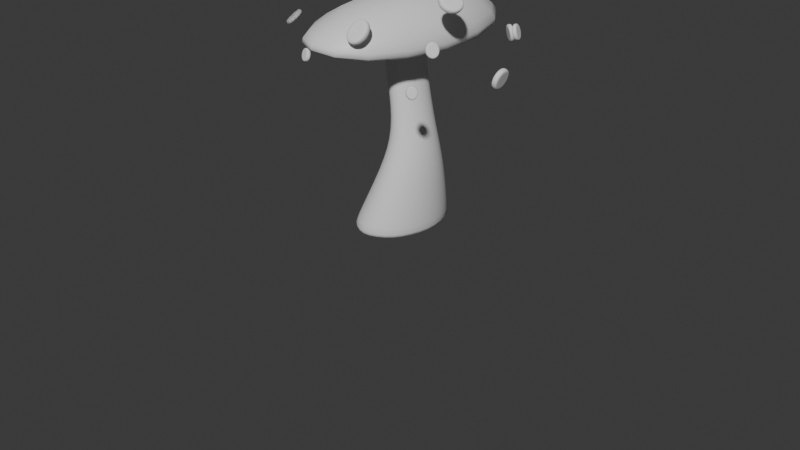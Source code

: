 # Source: MushroomBottle.blend  (saved by Blender 4.4.30; exported with 4.5.12 LTS)
import bpy
from mathutils import Matrix  # noqa: F401  (used for matrix-valued properties, if any)

bpy.ops.wm.read_factory_settings(use_empty=True)
scene = bpy.context.scene
scene.name = 'Scene'

# ---- collections
col_collection = bpy.data.collections.new('Collection'); scene.collection.children.link(col_collection)

# ---- materials (node trees are filled in below, after node groups)
mat_material = bpy.data.materials.new('Material')
mat_material.alpha_threshold = 0.0
mat_material.roughness = 0.5
mat_material.line_color = (0.0, 0.0, 0.0, 1.0)

# ---- material node trees
mat_material.use_nodes = True; mat_material.node_tree.nodes.clear()
_N = mat_material.node_tree.nodes; _L = mat_material.node_tree.links
n0 = _N.new('ShaderNodeOutputMaterial'); n0.name = 'Material Output'; n0.location = (300, 300)
n1 = _N.new('ShaderNodeBsdfPrincipled'); n1.name = 'Principled BSDF'; n1.location = (10, 300)
n1.inputs[3].default_value = 1.45
_L.new(n1.outputs[0], n0.inputs[0])
n0.is_active_output = True

# ---- world
world_world = bpy.data.worlds.new('World'); scene.world = world_world
world_world.use_nodes = True; world_world.node_tree.nodes.clear()
_N = world_world.node_tree.nodes; _L = world_world.node_tree.links
n0 = _N.new('ShaderNodeOutputWorld'); n0.name = 'World Output'; n0.location = (300, 300)
n1 = _N.new('ShaderNodeBackground'); n1.name = 'Background'; n1.location = (10, 300)
n1.inputs[0].default_value = (0.05088, 0.05088, 0.05088, 1.0)
_L.new(n1.outputs[0], n0.inputs[0])
n0.is_active_output = True
world_world.color = (0.05088, 0.05088, 0.05088)
world_world.sun_shadow_jitter_overblur = 0.0

# ---- cameras
cam_camera = bpy.data.cameras.new('Camera')
cam_camera.clip_end = 100.0
cam_camera.ortho_scale = 7.314

# ---- meshes
me_cube = bpy.data.meshes.new('Cube')
me_cube.from_pydata([(1.0, 1.0, 1.0), (0.5978, 0.5978, -1.0), (1.0, -1.0, 1.0), (0.5978, -0.5978, -1.0), (-1.0, 1.0, 1.0), (-0.5978, 0.5978, -1.0), (-1.0, -1.0, 1.0), (-0.5978, -0.5978, -1.0), (-2.119, 2.119, -1.0), (-2.119, -2.119, -1.0), (2.119, 2.119, -1.0), (2.119, -2.119, -1.0), (-1.542, 1.542, -1.0), (-1.542, -1.542, -1.0), (1.542, 1.542, -1.0), (1.542, -1.542, -1.0), (-0.5978, 0.5978, -0.4243), (-0.5978, -0.5978, -0.4243), (0.5978, 0.5978, -0.4243), (0.5978, -0.5978, -0.4243)], [], [(0, 4, 6, 2), (11, 2, 6, 9), (9, 6, 4, 8), (1, 3, 19, 18), (10, 0, 2, 11), (8, 4, 0, 10), (12, 13, 9, 8), (14, 12, 8, 10), (13, 15, 11, 9), (15, 14, 10, 11), (5, 7, 13, 12), (1, 5, 12, 14), (7, 3, 15, 13), (3, 1, 14, 15), (16, 18, 19, 17), (5, 1, 18, 16), (3, 7, 17, 19), (7, 5, 16, 17)])
me_cube.polygons.foreach_set('use_smooth', [True] * 18)
_uv = me_cube.uv_layers.new(name='UVMap')
_uv.uv.foreach_set('vector', [0.625, 0.5, 0.875, 0.5, 0.875, 0.75, 0.625, 0.75, 0.375, 0.75, 0.625, 0.75, 0.625, 1.0, 0.375, 1.0, 0.375, 0.0, 0.625, 0.0, 0.625, 0.25, 0.375, 0.25, 0.359, 0.641, 0.359, 0.359, 0.359, 0.359, 0.359, 0.641, 0.375, 0.5, 0.625, 0.5, 0.625, 0.75, 0.375, 0.75, 0.375, 0.25, 0.625, 0.25, 0.625, 0.5, 0.375, 0.5, 0.8637, 0.8637, 0.8637, 0.1363, 0.9999, 9.999e-05, 0.9999, 0.9999, 0.1363, 0.8637, 0.8637, 0.8637, 0.9999, 0.9999, 9.999e-05, 0.9999, 0.8637, 0.1363, 0.1363, 0.1363, 9.997e-05, 0.0001001, 0.9999, 9.999e-05, 0.1363, 0.1363, 0.1363, 0.8637, 9.999e-05, 0.9999, 9.997e-05, 0.0001001, 0.641, 0.641, 0.641, 0.359, 0.8637, 0.1363, 0.8637, 0.8637, 0.359, 0.641, 0.641, 0.641, 0.8637, 0.8637, 0.1363, 0.8637, 0.641, 0.359, 0.359, 0.359, 0.1363, 0.1363, 0.8637, 0.1363, 0.359, 0.359, 0.359, 0.641, 0.1363, 0.8637, 0.1363, 0.1363, 0.641, 0.641, 0.359, 0.641, 0.359, 0.359, 0.641, 0.359, 0.641, 0.641, 0.359, 0.641, 0.359, 0.641, 0.641, 0.641, 0.359, 0.359, 0.641, 0.359, 0.641, 0.359, 0.359, 0.359, 0.641, 0.359, 0.641, 0.641, 0.641, 0.641, 0.641, 0.359])
me_cube.materials.append(mat_material)
me_cube.use_mirror_vertex_groups = False
me_cube.update()
me_cylinder = bpy.data.meshes.new('Cylinder')
me_cylinder.from_pydata([(0.03172, 1.894, -1.018), (0.2286, 0.7273, 0.8874), (1.36, 1.413, -1.018), (0.7468, 0.513, 0.8877), (1.905, 0.09237, -1.016), (0.9617, -0.005448, 0.8884), (1.355, -1.232, -1.015), (0.7468, -0.5239, 0.8878), (0.02741, -1.784, -1.014), (0.2285, -0.7384, 0.8876), (-1.303, -1.235, -1.013), (-0.2903, -0.5239, 0.8879), (-1.854, 0.09283, -1.012), (-0.5049, -0.005434, 0.8878), (-1.304, 1.417, -1.013), (-0.2902, 0.513, 0.8879), (0.8518, 1.291, -0.3579), (0.9671, 0.8488, 0.05986), (0.5644, 0.7961, 0.5226), (1.124, 0.5643, 0.522), (1.564, 0.6035, 0.05371), (1.761, 0.9381, -0.3429), (1.356, 0.004996, 0.5218), (1.811, 0.01131, 0.05109), (2.143, 0.04205, -0.3388), (1.125, -0.5546, 0.5216), (1.565, -0.5807, 0.0521), (1.768, -0.854, -0.3404), (0.5654, -0.7864, 0.5211), (0.9706, -0.825, 0.05547), (0.8707, -1.229, -0.34), (0.006402, -0.5546, 0.5205), (0.3782, -0.5802, 0.05625), (-0.02507, -0.8518, -0.3428), (-0.2251, 0.004936, 0.5203), (0.1321, 0.01162, 0.05598), (-0.3934, 0.04243, -0.3448), (0.006112, 0.5644, 0.521), (0.3768, 0.6035, 0.05798), (-0.03272, 0.9364, -0.3453), (0.03136, 2.018, -1.018), (1.448, 1.505, -1.019), (0.8068, 0.5727, 0.8874), (0.2286, 0.8124, 0.8875), (2.031, 0.09222, -1.016), (1.046, -0.005438, 0.8881), (1.444, -1.322, -1.015), (0.8068, -0.5838, 0.8875), (0.02701, -1.911, -1.014), (0.2284, -0.8236, 0.8877), (-1.393, -1.325, -1.013), (-0.3511, -0.5845, 0.8882), (-1.982, 0.09286, -1.012), (-0.5911, -0.005444, 0.8882), (-1.394, 1.511, -1.013), (-0.3509, 0.5735, 0.8881)], [], [(18, 43, 42, 19), (19, 42, 45, 22), (22, 45, 47, 25), (25, 47, 49, 28), (28, 49, 51, 31), (31, 51, 53, 34), (3, 1, 15, 13, 11, 9, 7, 5), (34, 53, 55, 37), (37, 55, 43, 18), (0, 2, 4, 6, 8, 10, 12, 14), (54, 39, 16, 40), (39, 38, 17, 16), (38, 37, 18, 17), (52, 36, 39, 54), (36, 35, 38, 39), (35, 34, 37, 38), (50, 33, 36, 52), (33, 32, 35, 36), (32, 31, 34, 35), (48, 30, 33, 50), (30, 29, 32, 33), (29, 28, 31, 32), (46, 27, 30, 48), (27, 26, 29, 30), (26, 25, 28, 29), (44, 24, 27, 46), (24, 23, 26, 27), (23, 22, 25, 26), (41, 21, 24, 44), (21, 20, 23, 24), (20, 19, 22, 23), (40, 16, 21, 41), (16, 17, 20, 21), (17, 18, 19, 20), (2, 0, 40, 41), (1, 3, 42, 43), (4, 2, 41, 44), (3, 5, 45, 42), (6, 4, 44, 46), (5, 7, 47, 45), (8, 6, 46, 48), (7, 9, 49, 47), (10, 8, 48, 50), (9, 11, 51, 49), (12, 10, 50, 52), (11, 13, 53, 51), (14, 12, 52, 54), (13, 15, 55, 53), (0, 14, 54, 40), (15, 1, 43, 55)])
me_cylinder.polygons.foreach_set('use_smooth', [True] * 50)
_uv = me_cylinder.uv_layers.new(name='UVMap')
_uv.uv.foreach_set('vector', [1.0, 0.875, 1.0, 1.0, 0.875, 1.0, 0.875, 0.875, 0.875, 0.875, 0.875, 1.0, 0.75, 1.0, 0.75, 0.875, 0.75, 0.875, 0.75, 1.0, 0.625, 1.0, 0.625, 0.875, 0.625, 0.875, 0.625, 1.0, 0.5, 1.0, 0.5, 0.875, 0.5, 0.875, 0.5, 1.0, 0.375, 1.0, 0.375, 0.875, 0.375, 0.875, 0.375, 1.0, 0.25, 1.0, 0.25, 0.875, 0.4021, 0.4021, 0.25, 0.465, 0.09795, 0.4021, 0.03496, 0.25, 0.09795, 0.09795, 0.25, 0.03496, 0.4021, 0.09795, 0.465, 0.25, 0.25, 0.875, 0.25, 1.0, 0.125, 1.0, 0.125, 0.875, 0.125, 0.875, 0.125, 1.0, 0.0, 1.0, 0.0, 0.875, 0.75, 0.4741, 0.9092, 0.4091, 0.9749, 0.2501, 0.909, 0.09104, 0.75, 0.02516, 0.591, 0.09104, 0.5251, 0.2501, 0.5908, 0.409, 0.125, 0.5, 0.125, 0.625, 0.0, 0.625, 0.0, 0.5, 0.125, 0.625, 0.125, 0.75, 0.0, 0.75, 0.0, 0.625, 0.125, 0.75, 0.125, 0.875, 0.0, 0.875, 0.0, 0.75, 0.25, 0.5, 0.25, 0.625, 0.125, 0.625, 0.125, 0.5, 0.25, 0.625, 0.25, 0.75, 0.125, 0.75, 0.125, 0.625, 0.25, 0.75, 0.25, 0.875, 0.125, 0.875, 0.125, 0.75, 0.375, 0.5, 0.375, 0.625, 0.25, 0.625, 0.25, 0.5, 0.375, 0.625, 0.375, 0.75, 0.25, 0.75, 0.25, 0.625, 0.375, 0.75, 0.375, 0.875, 0.25, 0.875, 0.25, 0.75, 0.5, 0.5, 0.5, 0.625, 0.375, 0.625, 0.375, 0.5, 0.5, 0.625, 0.5, 0.75, 0.375, 0.75, 0.375, 0.625, 0.5, 0.75, 0.5, 0.875, 0.375, 0.875, 0.375, 0.75, 0.625, 0.5, 0.625, 0.625, 0.5, 0.625, 0.5, 0.5, 0.625, 0.625, 0.625, 0.75, 0.5, 0.75, 0.5, 0.625, 0.625, 0.75, 0.625, 0.875, 0.5, 0.875, 0.5, 0.75, 0.75, 0.5, 0.75, 0.625, 0.625, 0.625, 0.625, 0.5, 0.75, 0.625, 0.75, 0.75, 0.625, 0.75, 0.625, 0.625, 0.75, 0.75, 0.75, 0.875, 0.625, 0.875, 0.625, 0.75, 0.875, 0.5, 0.875, 0.625, 0.75, 0.625, 0.75, 0.5, 0.875, 0.625, 0.875, 0.75, 0.75, 0.75, 0.75, 0.625, 0.875, 0.75, 0.875, 0.875, 0.75, 0.875, 0.75, 0.75, 1.0, 0.5, 1.0, 0.625, 0.875, 0.625, 0.875, 0.5, 1.0, 0.625, 1.0, 0.75, 0.875, 0.75, 0.875, 0.625, 1.0, 0.75, 1.0, 0.875, 0.875, 0.875, 0.875, 0.75, 0.9092, 0.4091, 0.75, 0.4741, 0.75, 0.49, 0.9197, 0.4197, 0.25, 0.465, 0.4021, 0.4021, 0.4197, 0.4197, 0.25, 0.49, 0.9749, 0.2501, 0.9092, 0.4091, 0.9197, 0.4197, 0.99, 0.25, 0.4021, 0.4021, 0.465, 0.25, 0.49, 0.25, 0.4197, 0.4197, 0.909, 0.09104, 0.9749, 0.2501, 0.99, 0.25, 0.9197, 0.08029, 0.465, 0.25, 0.4021, 0.09795, 0.4197, 0.08029, 0.49, 0.25, 0.75, 0.02516, 0.909, 0.09104, 0.9197, 0.08029, 0.75, 0.01, 0.4021, 0.09795, 0.25, 0.03496, 0.25, 0.01, 0.4197, 0.08029, 0.591, 0.09104, 0.75, 0.02516, 0.75, 0.01, 0.5803, 0.08029, 0.25, 0.03496, 0.09795, 0.09795, 0.08029, 0.08029, 0.25, 0.01, 0.5251, 0.2501, 0.591, 0.09104, 0.5803, 0.08029, 0.51, 0.25, 0.09795, 0.09795, 0.03496, 0.25, 0.01, 0.25, 0.08029, 0.08029, 0.5908, 0.409, 0.5251, 0.2501, 0.51, 0.25, 0.5803, 0.4197, 0.03496, 0.25, 0.09795, 0.4021, 0.08029, 0.4197, 0.01, 0.25, 0.75, 0.4741, 0.5908, 0.409, 0.5803, 0.4197, 0.75, 0.49, 0.09795, 0.4021, 0.25, 0.465, 0.25, 0.49, 0.08029, 0.4197])
me_cylinder.update()
me_cylinder_001 = bpy.data.meshes.new('Cylinder.001')
me_cylinder_001.from_pydata([(0.0, 0.6589, -1.0), (0.0, 0.6589, 1.0), (0.4659, 0.4659, -1.0), (0.4659, 0.4659, 1.0), (0.6589, 0.0, -1.0), (0.6589, 0.0, 1.0), (0.4659, -0.4659, -1.0), (0.4659, -0.4659, 1.0), (0.0, -0.6589, -1.0), (0.0, -0.6589, 1.0), (-0.4659, -0.4659, -1.0), (-0.4659, -0.4659, 1.0), (-0.6589, 0.0, -1.0), (-0.6589, 0.0, 1.0), (-0.4659, 0.4659, -1.0), (-0.4659, 0.4659, 1.0), (0.0, 1.0, -1.0), (0.7071, 0.7071, -1.0), (0.7071, 0.7071, 1.0), (0.0, 1.0, 1.0), (1.0, 0.0, -1.0), (1.0, 0.0, 1.0), (0.7071, -0.7071, -1.0), (0.7071, -0.7071, 1.0), (0.0, -1.0, -1.0), (0.0, -1.0, 1.0), (-0.7071, -0.7071, -1.0), (-0.7071, -0.7071, 1.0), (-1.0, 0.0, -1.0), (-1.0, 0.0, 1.0), (-0.7071, 0.7071, -1.0), (-0.7071, 0.7071, 1.0)], [], [(16, 19, 18, 17), (17, 18, 21, 20), (20, 21, 23, 22), (22, 23, 25, 24), (24, 25, 27, 26), (26, 27, 29, 28), (3, 1, 15, 13, 11, 9, 7, 5), (28, 29, 31, 30), (30, 31, 19, 16), (0, 2, 4, 6, 8, 10, 12, 14), (2, 0, 16, 17), (1, 3, 18, 19), (4, 2, 17, 20), (3, 5, 21, 18), (6, 4, 20, 22), (5, 7, 23, 21), (8, 6, 22, 24), (7, 9, 25, 23), (10, 8, 24, 26), (9, 11, 27, 25), (12, 10, 26, 28), (11, 13, 29, 27), (14, 12, 28, 30), (13, 15, 31, 29), (0, 14, 30, 16), (15, 1, 19, 31)])
me_cylinder_001.polygons.foreach_set('use_smooth', [True] * 26)
_uv = me_cylinder_001.uv_layers.new(name='UVMap')
_uv.uv.foreach_set('vector', [1.0, 0.5, 1.0, 1.0, 0.875, 1.0, 0.875, 0.5, 0.875, 0.5, 0.875, 1.0, 0.75, 1.0, 0.75, 0.5, 0.75, 0.5, 0.75, 1.0, 0.625, 1.0, 0.625, 0.5, 0.625, 0.5, 0.625, 1.0, 0.5, 1.0, 0.5, 0.5, 0.5, 0.5, 0.5, 1.0, 0.375, 1.0, 0.375, 0.5, 0.375, 0.5, 0.375, 1.0, 0.25, 1.0, 0.25, 0.5, 0.3618, 0.3618, 0.25, 0.4081, 0.1382, 0.3618, 0.09186, 0.25, 0.1382, 0.1382, 0.25, 0.09186, 0.3618, 0.1382, 0.4081, 0.25, 0.25, 0.5, 0.25, 1.0, 0.125, 1.0, 0.125, 0.5, 0.125, 0.5, 0.125, 1.0, 0.0, 1.0, 0.0, 0.5, 0.75, 0.4081, 0.8618, 0.3618, 0.9081, 0.25, 0.8618, 0.1382, 0.75, 0.09186, 0.6382, 0.1382, 0.5919, 0.25, 0.6382, 0.3618, 0.8618, 0.3618, 0.75, 0.4081, 0.75, 0.49, 0.9197, 0.4197, 0.25, 0.4081, 0.3618, 0.3618, 0.4197, 0.4197, 0.25, 0.49, 0.9081, 0.25, 0.8618, 0.3618, 0.9197, 0.4197, 0.99, 0.25, 0.3618, 0.3618, 0.4081, 0.25, 0.49, 0.25, 0.4197, 0.4197, 0.8618, 0.1382, 0.9081, 0.25, 0.99, 0.25, 0.9197, 0.08029, 0.4081, 0.25, 0.3618, 0.1382, 0.4197, 0.08029, 0.49, 0.25, 0.75, 0.09186, 0.8618, 0.1382, 0.9197, 0.08029, 0.75, 0.01, 0.3618, 0.1382, 0.25, 0.09186, 0.25, 0.01, 0.4197, 0.08029, 0.6382, 0.1382, 0.75, 0.09186, 0.75, 0.01, 0.5803, 0.08029, 0.25, 0.09186, 0.1382, 0.1382, 0.08029, 0.08029, 0.25, 0.01, 0.5919, 0.25, 0.6382, 0.1382, 0.5803, 0.08029, 0.51, 0.25, 0.1382, 0.1382, 0.09186, 0.25, 0.01, 0.25, 0.08029, 0.08029, 0.6382, 0.3618, 0.5919, 0.25, 0.51, 0.25, 0.5803, 0.4197, 0.09186, 0.25, 0.1382, 0.3618, 0.08029, 0.4197, 0.01, 0.25, 0.75, 0.4081, 0.6382, 0.3618, 0.5803, 0.4197, 0.75, 0.49, 0.1382, 0.3618, 0.25, 0.4081, 0.25, 0.49, 0.08029, 0.4197])
me_cylinder_001.update()
me_cylinder_002 = bpy.data.meshes.new('Cylinder.002')
me_cylinder_002.from_pydata([(0.0, 0.6589, -1.0), (0.0, 0.6589, 1.0), (0.4659, 0.4659, -1.0), (0.4659, 0.4659, 1.0), (0.6589, 0.0, -1.0), (0.6589, 0.0, 1.0), (0.4659, -0.4659, -1.0), (0.4659, -0.4659, 1.0), (0.0, -0.6589, -1.0), (0.0, -0.6589, 1.0), (-0.4659, -0.4659, -1.0), (-0.4659, -0.4659, 1.0), (-0.6589, 0.0, -1.0), (-0.6589, 0.0, 1.0), (-0.4659, 0.4659, -1.0), (-0.4659, 0.4659, 1.0), (0.0, 1.0, -1.0), (0.7071, 0.7071, -1.0), (0.7071, 0.7071, 1.0), (0.0, 1.0, 1.0), (1.0, 0.0, -1.0), (1.0, 0.0, 1.0), (0.7071, -0.7071, -1.0), (0.7071, -0.7071, 1.0), (0.0, -1.0, -1.0), (0.0, -1.0, 1.0), (-0.7071, -0.7071, -1.0), (-0.7071, -0.7071, 1.0), (-1.0, 0.0, -1.0), (-1.0, 0.0, 1.0), (-0.7071, 0.7071, -1.0), (-0.7071, 0.7071, 1.0)], [], [(16, 19, 18, 17), (17, 18, 21, 20), (20, 21, 23, 22), (22, 23, 25, 24), (24, 25, 27, 26), (26, 27, 29, 28), (3, 1, 15, 13, 11, 9, 7, 5), (28, 29, 31, 30), (30, 31, 19, 16), (0, 2, 4, 6, 8, 10, 12, 14), (2, 0, 16, 17), (1, 3, 18, 19), (4, 2, 17, 20), (3, 5, 21, 18), (6, 4, 20, 22), (5, 7, 23, 21), (8, 6, 22, 24), (7, 9, 25, 23), (10, 8, 24, 26), (9, 11, 27, 25), (12, 10, 26, 28), (11, 13, 29, 27), (14, 12, 28, 30), (13, 15, 31, 29), (0, 14, 30, 16), (15, 1, 19, 31)])
me_cylinder_002.polygons.foreach_set('use_smooth', [True] * 26)
_uv = me_cylinder_002.uv_layers.new(name='UVMap')
_uv.uv.foreach_set('vector', [1.0, 0.5, 1.0, 1.0, 0.875, 1.0, 0.875, 0.5, 0.875, 0.5, 0.875, 1.0, 0.75, 1.0, 0.75, 0.5, 0.75, 0.5, 0.75, 1.0, 0.625, 1.0, 0.625, 0.5, 0.625, 0.5, 0.625, 1.0, 0.5, 1.0, 0.5, 0.5, 0.5, 0.5, 0.5, 1.0, 0.375, 1.0, 0.375, 0.5, 0.375, 0.5, 0.375, 1.0, 0.25, 1.0, 0.25, 0.5, 0.3618, 0.3618, 0.25, 0.4081, 0.1382, 0.3618, 0.09186, 0.25, 0.1382, 0.1382, 0.25, 0.09186, 0.3618, 0.1382, 0.4081, 0.25, 0.25, 0.5, 0.25, 1.0, 0.125, 1.0, 0.125, 0.5, 0.125, 0.5, 0.125, 1.0, 0.0, 1.0, 0.0, 0.5, 0.75, 0.4081, 0.8618, 0.3618, 0.9081, 0.25, 0.8618, 0.1382, 0.75, 0.09186, 0.6382, 0.1382, 0.5919, 0.25, 0.6382, 0.3618, 0.8618, 0.3618, 0.75, 0.4081, 0.75, 0.49, 0.9197, 0.4197, 0.25, 0.4081, 0.3618, 0.3618, 0.4197, 0.4197, 0.25, 0.49, 0.9081, 0.25, 0.8618, 0.3618, 0.9197, 0.4197, 0.99, 0.25, 0.3618, 0.3618, 0.4081, 0.25, 0.49, 0.25, 0.4197, 0.4197, 0.8618, 0.1382, 0.9081, 0.25, 0.99, 0.25, 0.9197, 0.08029, 0.4081, 0.25, 0.3618, 0.1382, 0.4197, 0.08029, 0.49, 0.25, 0.75, 0.09186, 0.8618, 0.1382, 0.9197, 0.08029, 0.75, 0.01, 0.3618, 0.1382, 0.25, 0.09186, 0.25, 0.01, 0.4197, 0.08029, 0.6382, 0.1382, 0.75, 0.09186, 0.75, 0.01, 0.5803, 0.08029, 0.25, 0.09186, 0.1382, 0.1382, 0.08029, 0.08029, 0.25, 0.01, 0.5919, 0.25, 0.6382, 0.1382, 0.5803, 0.08029, 0.51, 0.25, 0.1382, 0.1382, 0.09186, 0.25, 0.01, 0.25, 0.08029, 0.08029, 0.6382, 0.3618, 0.5919, 0.25, 0.51, 0.25, 0.5803, 0.4197, 0.09186, 0.25, 0.1382, 0.3618, 0.08029, 0.4197, 0.01, 0.25, 0.75, 0.4081, 0.6382, 0.3618, 0.5803, 0.4197, 0.75, 0.49, 0.1382, 0.3618, 0.25, 0.4081, 0.25, 0.49, 0.08029, 0.4197])
me_cylinder_002.update()
me_cylinder_003 = bpy.data.meshes.new('Cylinder.003')
me_cylinder_003.from_pydata([(0.0, 0.6589, -1.0), (0.0, 0.6589, 1.0), (0.4659, 0.4659, -1.0), (0.4659, 0.4659, 1.0), (0.6589, 0.0, -1.0), (0.6589, 0.0, 1.0), (0.4659, -0.4659, -1.0), (0.4659, -0.4659, 1.0), (0.0, -0.6589, -1.0), (0.0, -0.6589, 1.0), (-0.4659, -0.4659, -1.0), (-0.4659, -0.4659, 1.0), (-0.6589, 0.0, -1.0), (-0.6589, 0.0, 1.0), (-0.4659, 0.4659, -1.0), (-0.4659, 0.4659, 1.0), (0.0, 1.0, -1.0), (0.7071, 0.7071, -1.0), (0.7071, 0.7071, 1.0), (0.0, 1.0, 1.0), (1.0, 0.0, -1.0), (1.0, 0.0, 1.0), (0.7071, -0.7071, -1.0), (0.7071, -0.7071, 1.0), (0.0, -1.0, -1.0), (0.0, -1.0, 1.0), (-0.7071, -0.7071, -1.0), (-0.7071, -0.7071, 1.0), (-1.0, 0.0, -1.0), (-1.0, 0.0, 1.0), (-0.7071, 0.7071, -1.0), (-0.7071, 0.7071, 1.0)], [], [(16, 19, 18, 17), (17, 18, 21, 20), (20, 21, 23, 22), (22, 23, 25, 24), (24, 25, 27, 26), (26, 27, 29, 28), (3, 1, 15, 13, 11, 9, 7, 5), (28, 29, 31, 30), (30, 31, 19, 16), (0, 2, 4, 6, 8, 10, 12, 14), (2, 0, 16, 17), (1, 3, 18, 19), (4, 2, 17, 20), (3, 5, 21, 18), (6, 4, 20, 22), (5, 7, 23, 21), (8, 6, 22, 24), (7, 9, 25, 23), (10, 8, 24, 26), (9, 11, 27, 25), (12, 10, 26, 28), (11, 13, 29, 27), (14, 12, 28, 30), (13, 15, 31, 29), (0, 14, 30, 16), (15, 1, 19, 31)])
me_cylinder_003.polygons.foreach_set('use_smooth', [True] * 26)
_uv = me_cylinder_003.uv_layers.new(name='UVMap')
_uv.uv.foreach_set('vector', [1.0, 0.5, 1.0, 1.0, 0.875, 1.0, 0.875, 0.5, 0.875, 0.5, 0.875, 1.0, 0.75, 1.0, 0.75, 0.5, 0.75, 0.5, 0.75, 1.0, 0.625, 1.0, 0.625, 0.5, 0.625, 0.5, 0.625, 1.0, 0.5, 1.0, 0.5, 0.5, 0.5, 0.5, 0.5, 1.0, 0.375, 1.0, 0.375, 0.5, 0.375, 0.5, 0.375, 1.0, 0.25, 1.0, 0.25, 0.5, 0.3618, 0.3618, 0.25, 0.4081, 0.1382, 0.3618, 0.09186, 0.25, 0.1382, 0.1382, 0.25, 0.09186, 0.3618, 0.1382, 0.4081, 0.25, 0.25, 0.5, 0.25, 1.0, 0.125, 1.0, 0.125, 0.5, 0.125, 0.5, 0.125, 1.0, 0.0, 1.0, 0.0, 0.5, 0.75, 0.4081, 0.8618, 0.3618, 0.9081, 0.25, 0.8618, 0.1382, 0.75, 0.09186, 0.6382, 0.1382, 0.5919, 0.25, 0.6382, 0.3618, 0.8618, 0.3618, 0.75, 0.4081, 0.75, 0.49, 0.9197, 0.4197, 0.25, 0.4081, 0.3618, 0.3618, 0.4197, 0.4197, 0.25, 0.49, 0.9081, 0.25, 0.8618, 0.3618, 0.9197, 0.4197, 0.99, 0.25, 0.3618, 0.3618, 0.4081, 0.25, 0.49, 0.25, 0.4197, 0.4197, 0.8618, 0.1382, 0.9081, 0.25, 0.99, 0.25, 0.9197, 0.08029, 0.4081, 0.25, 0.3618, 0.1382, 0.4197, 0.08029, 0.49, 0.25, 0.75, 0.09186, 0.8618, 0.1382, 0.9197, 0.08029, 0.75, 0.01, 0.3618, 0.1382, 0.25, 0.09186, 0.25, 0.01, 0.4197, 0.08029, 0.6382, 0.1382, 0.75, 0.09186, 0.75, 0.01, 0.5803, 0.08029, 0.25, 0.09186, 0.1382, 0.1382, 0.08029, 0.08029, 0.25, 0.01, 0.5919, 0.25, 0.6382, 0.1382, 0.5803, 0.08029, 0.51, 0.25, 0.1382, 0.1382, 0.09186, 0.25, 0.01, 0.25, 0.08029, 0.08029, 0.6382, 0.3618, 0.5919, 0.25, 0.51, 0.25, 0.5803, 0.4197, 0.09186, 0.25, 0.1382, 0.3618, 0.08029, 0.4197, 0.01, 0.25, 0.75, 0.4081, 0.6382, 0.3618, 0.5803, 0.4197, 0.75, 0.49, 0.1382, 0.3618, 0.25, 0.4081, 0.25, 0.49, 0.08029, 0.4197])
me_cylinder_003.update()
me_cylinder_005 = bpy.data.meshes.new('Cylinder.005')
me_cylinder_005.from_pydata([(0.0, 0.6589, -1.0), (0.0, 0.6589, 1.0), (0.4659, 0.4659, -1.0), (0.4659, 0.4659, 1.0), (0.6589, 0.0, -1.0), (0.6589, 0.0, 1.0), (0.4659, -0.4659, -1.0), (0.4659, -0.4659, 1.0), (0.0, -0.6589, -1.0), (0.0, -0.6589, 1.0), (-0.4659, -0.4659, -1.0), (-0.4659, -0.4659, 1.0), (-0.6589, 0.0, -1.0), (-0.6589, 0.0, 1.0), (-0.4659, 0.4659, -1.0), (-0.4659, 0.4659, 1.0), (0.0, 1.0, -1.0), (0.7071, 0.7071, -1.0), (0.7071, 0.7071, 1.0), (0.0, 1.0, 1.0), (1.0, 0.0, -1.0), (1.0, 0.0, 1.0), (0.7071, -0.7071, -1.0), (0.7071, -0.7071, 1.0), (0.0, -1.0, -1.0), (0.0, -1.0, 1.0), (-0.7071, -0.7071, -1.0), (-0.7071, -0.7071, 1.0), (-1.0, 0.0, -1.0), (-1.0, 0.0, 1.0), (-0.7071, 0.7071, -1.0), (-0.7071, 0.7071, 1.0)], [], [(16, 19, 18, 17), (17, 18, 21, 20), (20, 21, 23, 22), (22, 23, 25, 24), (24, 25, 27, 26), (26, 27, 29, 28), (3, 1, 15, 13, 11, 9, 7, 5), (28, 29, 31, 30), (30, 31, 19, 16), (0, 2, 4, 6, 8, 10, 12, 14), (2, 0, 16, 17), (1, 3, 18, 19), (4, 2, 17, 20), (3, 5, 21, 18), (6, 4, 20, 22), (5, 7, 23, 21), (8, 6, 22, 24), (7, 9, 25, 23), (10, 8, 24, 26), (9, 11, 27, 25), (12, 10, 26, 28), (11, 13, 29, 27), (14, 12, 28, 30), (13, 15, 31, 29), (0, 14, 30, 16), (15, 1, 19, 31)])
me_cylinder_005.polygons.foreach_set('use_smooth', [True] * 26)
_uv = me_cylinder_005.uv_layers.new(name='UVMap')
_uv.uv.foreach_set('vector', [1.0, 0.5, 1.0, 1.0, 0.875, 1.0, 0.875, 0.5, 0.875, 0.5, 0.875, 1.0, 0.75, 1.0, 0.75, 0.5, 0.75, 0.5, 0.75, 1.0, 0.625, 1.0, 0.625, 0.5, 0.625, 0.5, 0.625, 1.0, 0.5, 1.0, 0.5, 0.5, 0.5, 0.5, 0.5, 1.0, 0.375, 1.0, 0.375, 0.5, 0.375, 0.5, 0.375, 1.0, 0.25, 1.0, 0.25, 0.5, 0.3618, 0.3618, 0.25, 0.4081, 0.1382, 0.3618, 0.09186, 0.25, 0.1382, 0.1382, 0.25, 0.09186, 0.3618, 0.1382, 0.4081, 0.25, 0.25, 0.5, 0.25, 1.0, 0.125, 1.0, 0.125, 0.5, 0.125, 0.5, 0.125, 1.0, 0.0, 1.0, 0.0, 0.5, 0.75, 0.4081, 0.8618, 0.3618, 0.9081, 0.25, 0.8618, 0.1382, 0.75, 0.09186, 0.6382, 0.1382, 0.5919, 0.25, 0.6382, 0.3618, 0.8618, 0.3618, 0.75, 0.4081, 0.75, 0.49, 0.9197, 0.4197, 0.25, 0.4081, 0.3618, 0.3618, 0.4197, 0.4197, 0.25, 0.49, 0.9081, 0.25, 0.8618, 0.3618, 0.9197, 0.4197, 0.99, 0.25, 0.3618, 0.3618, 0.4081, 0.25, 0.49, 0.25, 0.4197, 0.4197, 0.8618, 0.1382, 0.9081, 0.25, 0.99, 0.25, 0.9197, 0.08029, 0.4081, 0.25, 0.3618, 0.1382, 0.4197, 0.08029, 0.49, 0.25, 0.75, 0.09186, 0.8618, 0.1382, 0.9197, 0.08029, 0.75, 0.01, 0.3618, 0.1382, 0.25, 0.09186, 0.25, 0.01, 0.4197, 0.08029, 0.6382, 0.1382, 0.75, 0.09186, 0.75, 0.01, 0.5803, 0.08029, 0.25, 0.09186, 0.1382, 0.1382, 0.08029, 0.08029, 0.25, 0.01, 0.5919, 0.25, 0.6382, 0.1382, 0.5803, 0.08029, 0.51, 0.25, 0.1382, 0.1382, 0.09186, 0.25, 0.01, 0.25, 0.08029, 0.08029, 0.6382, 0.3618, 0.5919, 0.25, 0.51, 0.25, 0.5803, 0.4197, 0.09186, 0.25, 0.1382, 0.3618, 0.08029, 0.4197, 0.01, 0.25, 0.75, 0.4081, 0.6382, 0.3618, 0.5803, 0.4197, 0.75, 0.49, 0.1382, 0.3618, 0.25, 0.4081, 0.25, 0.49, 0.08029, 0.4197])
me_cylinder_005.update()
me_cylinder_006 = bpy.data.meshes.new('Cylinder.006')
me_cylinder_006.from_pydata([(0.0, 0.6589, -1.0), (0.0, 0.6589, 1.0), (0.4659, 0.4659, -1.0), (0.4659, 0.4659, 1.0), (0.6589, 0.0, -1.0), (0.6589, 0.0, 1.0), (0.4659, -0.4659, -1.0), (0.4659, -0.4659, 1.0), (0.0, -0.6589, -1.0), (0.0, -0.6589, 1.0), (-0.4659, -0.4659, -1.0), (-0.4659, -0.4659, 1.0), (-0.6589, 0.0, -1.0), (-0.6589, 0.0, 1.0), (-0.4659, 0.4659, -1.0), (-0.4659, 0.4659, 1.0), (0.0, 1.0, -1.0), (0.7071, 0.7071, -1.0), (0.7071, 0.7071, 1.0), (0.0, 1.0, 1.0), (1.0, 0.0, -1.0), (1.0, 0.0, 1.0), (0.7071, -0.7071, -1.0), (0.7071, -0.7071, 1.0), (0.0, -1.0, -1.0), (0.0, -1.0, 1.0), (-0.7071, -0.7071, -1.0), (-0.7071, -0.7071, 1.0), (-1.0, 0.0, -1.0), (-1.0, 0.0, 1.0), (-0.7071, 0.7071, -1.0), (-0.7071, 0.7071, 1.0)], [], [(16, 19, 18, 17), (17, 18, 21, 20), (20, 21, 23, 22), (22, 23, 25, 24), (24, 25, 27, 26), (26, 27, 29, 28), (3, 1, 15, 13, 11, 9, 7, 5), (28, 29, 31, 30), (30, 31, 19, 16), (0, 2, 4, 6, 8, 10, 12, 14), (2, 0, 16, 17), (1, 3, 18, 19), (4, 2, 17, 20), (3, 5, 21, 18), (6, 4, 20, 22), (5, 7, 23, 21), (8, 6, 22, 24), (7, 9, 25, 23), (10, 8, 24, 26), (9, 11, 27, 25), (12, 10, 26, 28), (11, 13, 29, 27), (14, 12, 28, 30), (13, 15, 31, 29), (0, 14, 30, 16), (15, 1, 19, 31)])
me_cylinder_006.polygons.foreach_set('use_smooth', [True] * 26)
_uv = me_cylinder_006.uv_layers.new(name='UVMap')
_uv.uv.foreach_set('vector', [1.0, 0.5, 1.0, 1.0, 0.875, 1.0, 0.875, 0.5, 0.875, 0.5, 0.875, 1.0, 0.75, 1.0, 0.75, 0.5, 0.75, 0.5, 0.75, 1.0, 0.625, 1.0, 0.625, 0.5, 0.625, 0.5, 0.625, 1.0, 0.5, 1.0, 0.5, 0.5, 0.5, 0.5, 0.5, 1.0, 0.375, 1.0, 0.375, 0.5, 0.375, 0.5, 0.375, 1.0, 0.25, 1.0, 0.25, 0.5, 0.3618, 0.3618, 0.25, 0.4081, 0.1382, 0.3618, 0.09186, 0.25, 0.1382, 0.1382, 0.25, 0.09186, 0.3618, 0.1382, 0.4081, 0.25, 0.25, 0.5, 0.25, 1.0, 0.125, 1.0, 0.125, 0.5, 0.125, 0.5, 0.125, 1.0, 0.0, 1.0, 0.0, 0.5, 0.75, 0.4081, 0.8618, 0.3618, 0.9081, 0.25, 0.8618, 0.1382, 0.75, 0.09186, 0.6382, 0.1382, 0.5919, 0.25, 0.6382, 0.3618, 0.8618, 0.3618, 0.75, 0.4081, 0.75, 0.49, 0.9197, 0.4197, 0.25, 0.4081, 0.3618, 0.3618, 0.4197, 0.4197, 0.25, 0.49, 0.9081, 0.25, 0.8618, 0.3618, 0.9197, 0.4197, 0.99, 0.25, 0.3618, 0.3618, 0.4081, 0.25, 0.49, 0.25, 0.4197, 0.4197, 0.8618, 0.1382, 0.9081, 0.25, 0.99, 0.25, 0.9197, 0.08029, 0.4081, 0.25, 0.3618, 0.1382, 0.4197, 0.08029, 0.49, 0.25, 0.75, 0.09186, 0.8618, 0.1382, 0.9197, 0.08029, 0.75, 0.01, 0.3618, 0.1382, 0.25, 0.09186, 0.25, 0.01, 0.4197, 0.08029, 0.6382, 0.1382, 0.75, 0.09186, 0.75, 0.01, 0.5803, 0.08029, 0.25, 0.09186, 0.1382, 0.1382, 0.08029, 0.08029, 0.25, 0.01, 0.5919, 0.25, 0.6382, 0.1382, 0.5803, 0.08029, 0.51, 0.25, 0.1382, 0.1382, 0.09186, 0.25, 0.01, 0.25, 0.08029, 0.08029, 0.6382, 0.3618, 0.5919, 0.25, 0.51, 0.25, 0.5803, 0.4197, 0.09186, 0.25, 0.1382, 0.3618, 0.08029, 0.4197, 0.01, 0.25, 0.75, 0.4081, 0.6382, 0.3618, 0.5803, 0.4197, 0.75, 0.49, 0.1382, 0.3618, 0.25, 0.4081, 0.25, 0.49, 0.08029, 0.4197])
me_cylinder_006.update()
me_cylinder_007 = bpy.data.meshes.new('Cylinder.007')
me_cylinder_007.from_pydata([(0.0, 0.6589, -1.0), (0.0, 0.6589, 1.0), (0.4659, 0.4659, -1.0), (0.4659, 0.4659, 1.0), (0.6589, 0.0, -1.0), (0.6589, 0.0, 1.0), (0.4659, -0.4659, -1.0), (0.4659, -0.4659, 1.0), (0.0, -0.6589, -1.0), (0.0, -0.6589, 1.0), (-0.4659, -0.4659, -1.0), (-0.4659, -0.4659, 1.0), (-0.6589, 0.0, -1.0), (-0.6589, 0.0, 1.0), (-0.4659, 0.4659, -1.0), (-0.4659, 0.4659, 1.0), (0.0, 1.0, -1.0), (0.7071, 0.7071, -1.0), (0.7071, 0.7071, 1.0), (0.0, 1.0, 1.0), (1.0, 0.0, -1.0), (1.0, 0.0, 1.0), (0.7071, -0.7071, -1.0), (0.7071, -0.7071, 1.0), (0.0, -1.0, -1.0), (0.0, -1.0, 1.0), (-0.7071, -0.7071, -1.0), (-0.7071, -0.7071, 1.0), (-1.0, 0.0, -1.0), (-1.0, 0.0, 1.0), (-0.7071, 0.7071, -1.0), (-0.7071, 0.7071, 1.0)], [], [(16, 19, 18, 17), (17, 18, 21, 20), (20, 21, 23, 22), (22, 23, 25, 24), (24, 25, 27, 26), (26, 27, 29, 28), (3, 1, 15, 13, 11, 9, 7, 5), (28, 29, 31, 30), (30, 31, 19, 16), (0, 2, 4, 6, 8, 10, 12, 14), (2, 0, 16, 17), (1, 3, 18, 19), (4, 2, 17, 20), (3, 5, 21, 18), (6, 4, 20, 22), (5, 7, 23, 21), (8, 6, 22, 24), (7, 9, 25, 23), (10, 8, 24, 26), (9, 11, 27, 25), (12, 10, 26, 28), (11, 13, 29, 27), (14, 12, 28, 30), (13, 15, 31, 29), (0, 14, 30, 16), (15, 1, 19, 31)])
me_cylinder_007.polygons.foreach_set('use_smooth', [True] * 26)
_uv = me_cylinder_007.uv_layers.new(name='UVMap')
_uv.uv.foreach_set('vector', [1.0, 0.5, 1.0, 1.0, 0.875, 1.0, 0.875, 0.5, 0.875, 0.5, 0.875, 1.0, 0.75, 1.0, 0.75, 0.5, 0.75, 0.5, 0.75, 1.0, 0.625, 1.0, 0.625, 0.5, 0.625, 0.5, 0.625, 1.0, 0.5, 1.0, 0.5, 0.5, 0.5, 0.5, 0.5, 1.0, 0.375, 1.0, 0.375, 0.5, 0.375, 0.5, 0.375, 1.0, 0.25, 1.0, 0.25, 0.5, 0.3618, 0.3618, 0.25, 0.4081, 0.1382, 0.3618, 0.09186, 0.25, 0.1382, 0.1382, 0.25, 0.09186, 0.3618, 0.1382, 0.4081, 0.25, 0.25, 0.5, 0.25, 1.0, 0.125, 1.0, 0.125, 0.5, 0.125, 0.5, 0.125, 1.0, 0.0, 1.0, 0.0, 0.5, 0.75, 0.4081, 0.8618, 0.3618, 0.9081, 0.25, 0.8618, 0.1382, 0.75, 0.09186, 0.6382, 0.1382, 0.5919, 0.25, 0.6382, 0.3618, 0.8618, 0.3618, 0.75, 0.4081, 0.75, 0.49, 0.9197, 0.4197, 0.25, 0.4081, 0.3618, 0.3618, 0.4197, 0.4197, 0.25, 0.49, 0.9081, 0.25, 0.8618, 0.3618, 0.9197, 0.4197, 0.99, 0.25, 0.3618, 0.3618, 0.4081, 0.25, 0.49, 0.25, 0.4197, 0.4197, 0.8618, 0.1382, 0.9081, 0.25, 0.99, 0.25, 0.9197, 0.08029, 0.4081, 0.25, 0.3618, 0.1382, 0.4197, 0.08029, 0.49, 0.25, 0.75, 0.09186, 0.8618, 0.1382, 0.9197, 0.08029, 0.75, 0.01, 0.3618, 0.1382, 0.25, 0.09186, 0.25, 0.01, 0.4197, 0.08029, 0.6382, 0.1382, 0.75, 0.09186, 0.75, 0.01, 0.5803, 0.08029, 0.25, 0.09186, 0.1382, 0.1382, 0.08029, 0.08029, 0.25, 0.01, 0.5919, 0.25, 0.6382, 0.1382, 0.5803, 0.08029, 0.51, 0.25, 0.1382, 0.1382, 0.09186, 0.25, 0.01, 0.25, 0.08029, 0.08029, 0.6382, 0.3618, 0.5919, 0.25, 0.51, 0.25, 0.5803, 0.4197, 0.09186, 0.25, 0.1382, 0.3618, 0.08029, 0.4197, 0.01, 0.25, 0.75, 0.4081, 0.6382, 0.3618, 0.5803, 0.4197, 0.75, 0.49, 0.1382, 0.3618, 0.25, 0.4081, 0.25, 0.49, 0.08029, 0.4197])
me_cylinder_007.update()
me_cylinder_008 = bpy.data.meshes.new('Cylinder.008')
me_cylinder_008.from_pydata([(0.0, 0.6589, -1.0), (0.0, 0.6589, 1.0), (0.4659, 0.4659, -1.0), (0.4659, 0.4659, 1.0), (0.6589, 0.0, -1.0), (0.6589, 0.0, 1.0), (0.4659, -0.4659, -1.0), (0.4659, -0.4659, 1.0), (0.0, -0.6589, -1.0), (0.0, -0.6589, 1.0), (-0.4659, -0.4659, -1.0), (-0.4659, -0.4659, 1.0), (-0.6589, 0.0, -1.0), (-0.6589, 0.0, 1.0), (-0.4659, 0.4659, -1.0), (-0.4659, 0.4659, 1.0), (0.0, 1.0, -1.0), (0.7071, 0.7071, -1.0), (0.7071, 0.7071, 1.0), (0.0, 1.0, 1.0), (1.0, 0.0, -1.0), (1.0, 0.0, 1.0), (0.7071, -0.7071, -1.0), (0.7071, -0.7071, 1.0), (0.0, -1.0, -1.0), (0.0, -1.0, 1.0), (-0.7071, -0.7071, -1.0), (-0.7071, -0.7071, 1.0), (-1.0, 0.0, -1.0), (-1.0, 0.0, 1.0), (-0.7071, 0.7071, -1.0), (-0.7071, 0.7071, 1.0)], [], [(16, 19, 18, 17), (17, 18, 21, 20), (20, 21, 23, 22), (22, 23, 25, 24), (24, 25, 27, 26), (26, 27, 29, 28), (3, 1, 15, 13, 11, 9, 7, 5), (28, 29, 31, 30), (30, 31, 19, 16), (0, 2, 4, 6, 8, 10, 12, 14), (2, 0, 16, 17), (1, 3, 18, 19), (4, 2, 17, 20), (3, 5, 21, 18), (6, 4, 20, 22), (5, 7, 23, 21), (8, 6, 22, 24), (7, 9, 25, 23), (10, 8, 24, 26), (9, 11, 27, 25), (12, 10, 26, 28), (11, 13, 29, 27), (14, 12, 28, 30), (13, 15, 31, 29), (0, 14, 30, 16), (15, 1, 19, 31)])
me_cylinder_008.polygons.foreach_set('use_smooth', [True] * 26)
_uv = me_cylinder_008.uv_layers.new(name='UVMap')
_uv.uv.foreach_set('vector', [1.0, 0.5, 1.0, 1.0, 0.875, 1.0, 0.875, 0.5, 0.875, 0.5, 0.875, 1.0, 0.75, 1.0, 0.75, 0.5, 0.75, 0.5, 0.75, 1.0, 0.625, 1.0, 0.625, 0.5, 0.625, 0.5, 0.625, 1.0, 0.5, 1.0, 0.5, 0.5, 0.5, 0.5, 0.5, 1.0, 0.375, 1.0, 0.375, 0.5, 0.375, 0.5, 0.375, 1.0, 0.25, 1.0, 0.25, 0.5, 0.3618, 0.3618, 0.25, 0.4081, 0.1382, 0.3618, 0.09186, 0.25, 0.1382, 0.1382, 0.25, 0.09186, 0.3618, 0.1382, 0.4081, 0.25, 0.25, 0.5, 0.25, 1.0, 0.125, 1.0, 0.125, 0.5, 0.125, 0.5, 0.125, 1.0, 0.0, 1.0, 0.0, 0.5, 0.75, 0.4081, 0.8618, 0.3618, 0.9081, 0.25, 0.8618, 0.1382, 0.75, 0.09186, 0.6382, 0.1382, 0.5919, 0.25, 0.6382, 0.3618, 0.8618, 0.3618, 0.75, 0.4081, 0.75, 0.49, 0.9197, 0.4197, 0.25, 0.4081, 0.3618, 0.3618, 0.4197, 0.4197, 0.25, 0.49, 0.9081, 0.25, 0.8618, 0.3618, 0.9197, 0.4197, 0.99, 0.25, 0.3618, 0.3618, 0.4081, 0.25, 0.49, 0.25, 0.4197, 0.4197, 0.8618, 0.1382, 0.9081, 0.25, 0.99, 0.25, 0.9197, 0.08029, 0.4081, 0.25, 0.3618, 0.1382, 0.4197, 0.08029, 0.49, 0.25, 0.75, 0.09186, 0.8618, 0.1382, 0.9197, 0.08029, 0.75, 0.01, 0.3618, 0.1382, 0.25, 0.09186, 0.25, 0.01, 0.4197, 0.08029, 0.6382, 0.1382, 0.75, 0.09186, 0.75, 0.01, 0.5803, 0.08029, 0.25, 0.09186, 0.1382, 0.1382, 0.08029, 0.08029, 0.25, 0.01, 0.5919, 0.25, 0.6382, 0.1382, 0.5803, 0.08029, 0.51, 0.25, 0.1382, 0.1382, 0.09186, 0.25, 0.01, 0.25, 0.08029, 0.08029, 0.6382, 0.3618, 0.5919, 0.25, 0.51, 0.25, 0.5803, 0.4197, 0.09186, 0.25, 0.1382, 0.3618, 0.08029, 0.4197, 0.01, 0.25, 0.75, 0.4081, 0.6382, 0.3618, 0.5803, 0.4197, 0.75, 0.49, 0.1382, 0.3618, 0.25, 0.4081, 0.25, 0.49, 0.08029, 0.4197])
me_cylinder_008.update()
me_cylinder_009 = bpy.data.meshes.new('Cylinder.009')
me_cylinder_009.from_pydata([(0.0, 0.6589, -1.0), (0.0, 0.6589, 1.0), (0.4659, 0.4659, -1.0), (0.4659, 0.4659, 1.0), (0.6589, 0.0, -1.0), (0.6589, 0.0, 1.0), (0.4659, -0.4659, -1.0), (0.4659, -0.4659, 1.0), (0.0, -0.6589, -1.0), (0.0, -0.6589, 1.0), (-0.4659, -0.4659, -1.0), (-0.4659, -0.4659, 1.0), (-0.6589, 0.0, -1.0), (-0.6589, 0.0, 1.0), (-0.4659, 0.4659, -1.0), (-0.4659, 0.4659, 1.0), (0.0, 1.0, -1.0), (0.7071, 0.7071, -1.0), (0.7071, 0.7071, 1.0), (0.0, 1.0, 1.0), (1.0, 0.0, -1.0), (1.0, 0.0, 1.0), (0.7071, -0.7071, -1.0), (0.7071, -0.7071, 1.0), (0.0, -1.0, -1.0), (0.0, -1.0, 1.0), (-0.7071, -0.7071, -1.0), (-0.7071, -0.7071, 1.0), (-1.0, 0.0, -1.0), (-1.0, 0.0, 1.0), (-0.7071, 0.7071, -1.0), (-0.7071, 0.7071, 1.0)], [], [(16, 19, 18, 17), (17, 18, 21, 20), (20, 21, 23, 22), (22, 23, 25, 24), (24, 25, 27, 26), (26, 27, 29, 28), (3, 1, 15, 13, 11, 9, 7, 5), (28, 29, 31, 30), (30, 31, 19, 16), (0, 2, 4, 6, 8, 10, 12, 14), (2, 0, 16, 17), (1, 3, 18, 19), (4, 2, 17, 20), (3, 5, 21, 18), (6, 4, 20, 22), (5, 7, 23, 21), (8, 6, 22, 24), (7, 9, 25, 23), (10, 8, 24, 26), (9, 11, 27, 25), (12, 10, 26, 28), (11, 13, 29, 27), (14, 12, 28, 30), (13, 15, 31, 29), (0, 14, 30, 16), (15, 1, 19, 31)])
me_cylinder_009.polygons.foreach_set('use_smooth', [True] * 26)
_uv = me_cylinder_009.uv_layers.new(name='UVMap')
_uv.uv.foreach_set('vector', [1.0, 0.5, 1.0, 1.0, 0.875, 1.0, 0.875, 0.5, 0.875, 0.5, 0.875, 1.0, 0.75, 1.0, 0.75, 0.5, 0.75, 0.5, 0.75, 1.0, 0.625, 1.0, 0.625, 0.5, 0.625, 0.5, 0.625, 1.0, 0.5, 1.0, 0.5, 0.5, 0.5, 0.5, 0.5, 1.0, 0.375, 1.0, 0.375, 0.5, 0.375, 0.5, 0.375, 1.0, 0.25, 1.0, 0.25, 0.5, 0.3618, 0.3618, 0.25, 0.4081, 0.1382, 0.3618, 0.09186, 0.25, 0.1382, 0.1382, 0.25, 0.09186, 0.3618, 0.1382, 0.4081, 0.25, 0.25, 0.5, 0.25, 1.0, 0.125, 1.0, 0.125, 0.5, 0.125, 0.5, 0.125, 1.0, 0.0, 1.0, 0.0, 0.5, 0.75, 0.4081, 0.8618, 0.3618, 0.9081, 0.25, 0.8618, 0.1382, 0.75, 0.09186, 0.6382, 0.1382, 0.5919, 0.25, 0.6382, 0.3618, 0.8618, 0.3618, 0.75, 0.4081, 0.75, 0.49, 0.9197, 0.4197, 0.25, 0.4081, 0.3618, 0.3618, 0.4197, 0.4197, 0.25, 0.49, 0.9081, 0.25, 0.8618, 0.3618, 0.9197, 0.4197, 0.99, 0.25, 0.3618, 0.3618, 0.4081, 0.25, 0.49, 0.25, 0.4197, 0.4197, 0.8618, 0.1382, 0.9081, 0.25, 0.99, 0.25, 0.9197, 0.08029, 0.4081, 0.25, 0.3618, 0.1382, 0.4197, 0.08029, 0.49, 0.25, 0.75, 0.09186, 0.8618, 0.1382, 0.9197, 0.08029, 0.75, 0.01, 0.3618, 0.1382, 0.25, 0.09186, 0.25, 0.01, 0.4197, 0.08029, 0.6382, 0.1382, 0.75, 0.09186, 0.75, 0.01, 0.5803, 0.08029, 0.25, 0.09186, 0.1382, 0.1382, 0.08029, 0.08029, 0.25, 0.01, 0.5919, 0.25, 0.6382, 0.1382, 0.5803, 0.08029, 0.51, 0.25, 0.1382, 0.1382, 0.09186, 0.25, 0.01, 0.25, 0.08029, 0.08029, 0.6382, 0.3618, 0.5919, 0.25, 0.51, 0.25, 0.5803, 0.4197, 0.09186, 0.25, 0.1382, 0.3618, 0.08029, 0.4197, 0.01, 0.25, 0.75, 0.4081, 0.6382, 0.3618, 0.5803, 0.4197, 0.75, 0.49, 0.1382, 0.3618, 0.25, 0.4081, 0.25, 0.49, 0.08029, 0.4197])
me_cylinder_009.update()
me_cylinder_010 = bpy.data.meshes.new('Cylinder.010')
me_cylinder_010.from_pydata([(0.0, 0.6589, -1.0), (0.0, 0.6589, 1.0), (0.4659, 0.4659, -1.0), (0.4659, 0.4659, 1.0), (0.6589, 0.0, -1.0), (0.6589, 0.0, 1.0), (0.4659, -0.4659, -1.0), (0.4659, -0.4659, 1.0), (0.0, -0.6589, -1.0), (0.0, -0.6589, 1.0), (-0.4659, -0.4659, -1.0), (-0.4659, -0.4659, 1.0), (-0.6589, 0.0, -1.0), (-0.6589, 0.0, 1.0), (-0.4659, 0.4659, -1.0), (-0.4659, 0.4659, 1.0), (0.0, 1.0, -1.0), (0.7071, 0.7071, -1.0), (0.7071, 0.7071, 1.0), (0.0, 1.0, 1.0), (1.0, 0.0, -1.0), (1.0, 0.0, 1.0), (0.7071, -0.7071, -1.0), (0.7071, -0.7071, 1.0), (0.0, -1.0, -1.0), (0.0, -1.0, 1.0), (-0.7071, -0.7071, -1.0), (-0.7071, -0.7071, 1.0), (-1.0, 0.0, -1.0), (-1.0, 0.0, 1.0), (-0.7071, 0.7071, -1.0), (-0.7071, 0.7071, 1.0)], [], [(16, 19, 18, 17), (17, 18, 21, 20), (20, 21, 23, 22), (22, 23, 25, 24), (24, 25, 27, 26), (26, 27, 29, 28), (3, 1, 15, 13, 11, 9, 7, 5), (28, 29, 31, 30), (30, 31, 19, 16), (0, 2, 4, 6, 8, 10, 12, 14), (2, 0, 16, 17), (1, 3, 18, 19), (4, 2, 17, 20), (3, 5, 21, 18), (6, 4, 20, 22), (5, 7, 23, 21), (8, 6, 22, 24), (7, 9, 25, 23), (10, 8, 24, 26), (9, 11, 27, 25), (12, 10, 26, 28), (11, 13, 29, 27), (14, 12, 28, 30), (13, 15, 31, 29), (0, 14, 30, 16), (15, 1, 19, 31)])
me_cylinder_010.polygons.foreach_set('use_smooth', [True] * 26)
_uv = me_cylinder_010.uv_layers.new(name='UVMap')
_uv.uv.foreach_set('vector', [1.0, 0.5, 1.0, 1.0, 0.875, 1.0, 0.875, 0.5, 0.875, 0.5, 0.875, 1.0, 0.75, 1.0, 0.75, 0.5, 0.75, 0.5, 0.75, 1.0, 0.625, 1.0, 0.625, 0.5, 0.625, 0.5, 0.625, 1.0, 0.5, 1.0, 0.5, 0.5, 0.5, 0.5, 0.5, 1.0, 0.375, 1.0, 0.375, 0.5, 0.375, 0.5, 0.375, 1.0, 0.25, 1.0, 0.25, 0.5, 0.3618, 0.3618, 0.25, 0.4081, 0.1382, 0.3618, 0.09186, 0.25, 0.1382, 0.1382, 0.25, 0.09186, 0.3618, 0.1382, 0.4081, 0.25, 0.25, 0.5, 0.25, 1.0, 0.125, 1.0, 0.125, 0.5, 0.125, 0.5, 0.125, 1.0, 0.0, 1.0, 0.0, 0.5, 0.75, 0.4081, 0.8618, 0.3618, 0.9081, 0.25, 0.8618, 0.1382, 0.75, 0.09186, 0.6382, 0.1382, 0.5919, 0.25, 0.6382, 0.3618, 0.8618, 0.3618, 0.75, 0.4081, 0.75, 0.49, 0.9197, 0.4197, 0.25, 0.4081, 0.3618, 0.3618, 0.4197, 0.4197, 0.25, 0.49, 0.9081, 0.25, 0.8618, 0.3618, 0.9197, 0.4197, 0.99, 0.25, 0.3618, 0.3618, 0.4081, 0.25, 0.49, 0.25, 0.4197, 0.4197, 0.8618, 0.1382, 0.9081, 0.25, 0.99, 0.25, 0.9197, 0.08029, 0.4081, 0.25, 0.3618, 0.1382, 0.4197, 0.08029, 0.49, 0.25, 0.75, 0.09186, 0.8618, 0.1382, 0.9197, 0.08029, 0.75, 0.01, 0.3618, 0.1382, 0.25, 0.09186, 0.25, 0.01, 0.4197, 0.08029, 0.6382, 0.1382, 0.75, 0.09186, 0.75, 0.01, 0.5803, 0.08029, 0.25, 0.09186, 0.1382, 0.1382, 0.08029, 0.08029, 0.25, 0.01, 0.5919, 0.25, 0.6382, 0.1382, 0.5803, 0.08029, 0.51, 0.25, 0.1382, 0.1382, 0.09186, 0.25, 0.01, 0.25, 0.08029, 0.08029, 0.6382, 0.3618, 0.5919, 0.25, 0.51, 0.25, 0.5803, 0.4197, 0.09186, 0.25, 0.1382, 0.3618, 0.08029, 0.4197, 0.01, 0.25, 0.75, 0.4081, 0.6382, 0.3618, 0.5803, 0.4197, 0.75, 0.49, 0.1382, 0.3618, 0.25, 0.4081, 0.25, 0.49, 0.08029, 0.4197])
me_cylinder_010.update()
me_cylinder_011 = bpy.data.meshes.new('Cylinder.011')
me_cylinder_011.from_pydata([(0.0, 0.6589, -1.0), (0.0, 0.6589, 1.0), (0.4659, 0.4659, -1.0), (0.4659, 0.4659, 1.0), (0.6589, 0.0, -1.0), (0.6589, 0.0, 1.0), (0.4659, -0.4659, -1.0), (0.4659, -0.4659, 1.0), (0.0, -0.6589, -1.0), (0.0, -0.6589, 1.0), (-0.4659, -0.4659, -1.0), (-0.4659, -0.4659, 1.0), (-0.6589, 0.0, -1.0), (-0.6589, 0.0, 1.0), (-0.4659, 0.4659, -1.0), (-0.4659, 0.4659, 1.0), (0.0, 1.0, -1.0), (0.7071, 0.7071, -1.0), (0.7071, 0.7071, 1.0), (0.0, 1.0, 1.0), (1.0, 0.0, -1.0), (1.0, 0.0, 1.0), (0.7071, -0.7071, -1.0), (0.7071, -0.7071, 1.0), (0.0, -1.0, -1.0), (0.0, -1.0, 1.0), (-0.7071, -0.7071, -1.0), (-0.7071, -0.7071, 1.0), (-1.0, 0.0, -1.0), (-1.0, 0.0, 1.0), (-0.7071, 0.7071, -1.0), (-0.7071, 0.7071, 1.0)], [], [(16, 19, 18, 17), (17, 18, 21, 20), (20, 21, 23, 22), (22, 23, 25, 24), (24, 25, 27, 26), (26, 27, 29, 28), (3, 1, 15, 13, 11, 9, 7, 5), (28, 29, 31, 30), (30, 31, 19, 16), (0, 2, 4, 6, 8, 10, 12, 14), (2, 0, 16, 17), (1, 3, 18, 19), (4, 2, 17, 20), (3, 5, 21, 18), (6, 4, 20, 22), (5, 7, 23, 21), (8, 6, 22, 24), (7, 9, 25, 23), (10, 8, 24, 26), (9, 11, 27, 25), (12, 10, 26, 28), (11, 13, 29, 27), (14, 12, 28, 30), (13, 15, 31, 29), (0, 14, 30, 16), (15, 1, 19, 31)])
me_cylinder_011.polygons.foreach_set('use_smooth', [True] * 26)
_uv = me_cylinder_011.uv_layers.new(name='UVMap')
_uv.uv.foreach_set('vector', [1.0, 0.5, 1.0, 1.0, 0.875, 1.0, 0.875, 0.5, 0.875, 0.5, 0.875, 1.0, 0.75, 1.0, 0.75, 0.5, 0.75, 0.5, 0.75, 1.0, 0.625, 1.0, 0.625, 0.5, 0.625, 0.5, 0.625, 1.0, 0.5, 1.0, 0.5, 0.5, 0.5, 0.5, 0.5, 1.0, 0.375, 1.0, 0.375, 0.5, 0.375, 0.5, 0.375, 1.0, 0.25, 1.0, 0.25, 0.5, 0.3618, 0.3618, 0.25, 0.4081, 0.1382, 0.3618, 0.09186, 0.25, 0.1382, 0.1382, 0.25, 0.09186, 0.3618, 0.1382, 0.4081, 0.25, 0.25, 0.5, 0.25, 1.0, 0.125, 1.0, 0.125, 0.5, 0.125, 0.5, 0.125, 1.0, 0.0, 1.0, 0.0, 0.5, 0.75, 0.4081, 0.8618, 0.3618, 0.9081, 0.25, 0.8618, 0.1382, 0.75, 0.09186, 0.6382, 0.1382, 0.5919, 0.25, 0.6382, 0.3618, 0.8618, 0.3618, 0.75, 0.4081, 0.75, 0.49, 0.9197, 0.4197, 0.25, 0.4081, 0.3618, 0.3618, 0.4197, 0.4197, 0.25, 0.49, 0.9081, 0.25, 0.8618, 0.3618, 0.9197, 0.4197, 0.99, 0.25, 0.3618, 0.3618, 0.4081, 0.25, 0.49, 0.25, 0.4197, 0.4197, 0.8618, 0.1382, 0.9081, 0.25, 0.99, 0.25, 0.9197, 0.08029, 0.4081, 0.25, 0.3618, 0.1382, 0.4197, 0.08029, 0.49, 0.25, 0.75, 0.09186, 0.8618, 0.1382, 0.9197, 0.08029, 0.75, 0.01, 0.3618, 0.1382, 0.25, 0.09186, 0.25, 0.01, 0.4197, 0.08029, 0.6382, 0.1382, 0.75, 0.09186, 0.75, 0.01, 0.5803, 0.08029, 0.25, 0.09186, 0.1382, 0.1382, 0.08029, 0.08029, 0.25, 0.01, 0.5919, 0.25, 0.6382, 0.1382, 0.5803, 0.08029, 0.51, 0.25, 0.1382, 0.1382, 0.09186, 0.25, 0.01, 0.25, 0.08029, 0.08029, 0.6382, 0.3618, 0.5919, 0.25, 0.51, 0.25, 0.5803, 0.4197, 0.09186, 0.25, 0.1382, 0.3618, 0.08029, 0.4197, 0.01, 0.25, 0.75, 0.4081, 0.6382, 0.3618, 0.5803, 0.4197, 0.75, 0.49, 0.1382, 0.3618, 0.25, 0.4081, 0.25, 0.49, 0.08029, 0.4197])
me_cylinder_011.update()
me_cylinder_012 = bpy.data.meshes.new('Cylinder.012')
me_cylinder_012.from_pydata([(0.0, 0.6589, -1.0), (0.0, 0.6589, 1.0), (0.4659, 0.4659, -1.0), (0.4659, 0.4659, 1.0), (0.6589, 0.0, -1.0), (0.6589, 0.0, 1.0), (0.4659, -0.4659, -1.0), (0.4659, -0.4659, 1.0), (0.0, -0.6589, -1.0), (0.0, -0.6589, 1.0), (-0.4659, -0.4659, -1.0), (-0.4659, -0.4659, 1.0), (-0.6589, 0.0, -1.0), (-0.6589, 0.0, 1.0), (-0.4659, 0.4659, -1.0), (-0.4659, 0.4659, 1.0), (0.0, 1.0, -1.0), (0.7071, 0.7071, -1.0), (0.7071, 0.7071, 1.0), (0.0, 1.0, 1.0), (1.0, 0.0, -1.0), (1.0, 0.0, 1.0), (0.7071, -0.7071, -1.0), (0.7071, -0.7071, 1.0), (0.0, -1.0, -1.0), (0.0, -1.0, 1.0), (-0.7071, -0.7071, -1.0), (-0.7071, -0.7071, 1.0), (-1.0, 0.0, -1.0), (-1.0, 0.0, 1.0), (-0.7071, 0.7071, -1.0), (-0.7071, 0.7071, 1.0)], [], [(16, 19, 18, 17), (17, 18, 21, 20), (20, 21, 23, 22), (22, 23, 25, 24), (24, 25, 27, 26), (26, 27, 29, 28), (3, 1, 15, 13, 11, 9, 7, 5), (28, 29, 31, 30), (30, 31, 19, 16), (0, 2, 4, 6, 8, 10, 12, 14), (2, 0, 16, 17), (1, 3, 18, 19), (4, 2, 17, 20), (3, 5, 21, 18), (6, 4, 20, 22), (5, 7, 23, 21), (8, 6, 22, 24), (7, 9, 25, 23), (10, 8, 24, 26), (9, 11, 27, 25), (12, 10, 26, 28), (11, 13, 29, 27), (14, 12, 28, 30), (13, 15, 31, 29), (0, 14, 30, 16), (15, 1, 19, 31)])
me_cylinder_012.polygons.foreach_set('use_smooth', [True] * 26)
_uv = me_cylinder_012.uv_layers.new(name='UVMap')
_uv.uv.foreach_set('vector', [1.0, 0.5, 1.0, 1.0, 0.875, 1.0, 0.875, 0.5, 0.875, 0.5, 0.875, 1.0, 0.75, 1.0, 0.75, 0.5, 0.75, 0.5, 0.75, 1.0, 0.625, 1.0, 0.625, 0.5, 0.625, 0.5, 0.625, 1.0, 0.5, 1.0, 0.5, 0.5, 0.5, 0.5, 0.5, 1.0, 0.375, 1.0, 0.375, 0.5, 0.375, 0.5, 0.375, 1.0, 0.25, 1.0, 0.25, 0.5, 0.3618, 0.3618, 0.25, 0.4081, 0.1382, 0.3618, 0.09186, 0.25, 0.1382, 0.1382, 0.25, 0.09186, 0.3618, 0.1382, 0.4081, 0.25, 0.25, 0.5, 0.25, 1.0, 0.125, 1.0, 0.125, 0.5, 0.125, 0.5, 0.125, 1.0, 0.0, 1.0, 0.0, 0.5, 0.75, 0.4081, 0.8618, 0.3618, 0.9081, 0.25, 0.8618, 0.1382, 0.75, 0.09186, 0.6382, 0.1382, 0.5919, 0.25, 0.6382, 0.3618, 0.8618, 0.3618, 0.75, 0.4081, 0.75, 0.49, 0.9197, 0.4197, 0.25, 0.4081, 0.3618, 0.3618, 0.4197, 0.4197, 0.25, 0.49, 0.9081, 0.25, 0.8618, 0.3618, 0.9197, 0.4197, 0.99, 0.25, 0.3618, 0.3618, 0.4081, 0.25, 0.49, 0.25, 0.4197, 0.4197, 0.8618, 0.1382, 0.9081, 0.25, 0.99, 0.25, 0.9197, 0.08029, 0.4081, 0.25, 0.3618, 0.1382, 0.4197, 0.08029, 0.49, 0.25, 0.75, 0.09186, 0.8618, 0.1382, 0.9197, 0.08029, 0.75, 0.01, 0.3618, 0.1382, 0.25, 0.09186, 0.25, 0.01, 0.4197, 0.08029, 0.6382, 0.1382, 0.75, 0.09186, 0.75, 0.01, 0.5803, 0.08029, 0.25, 0.09186, 0.1382, 0.1382, 0.08029, 0.08029, 0.25, 0.01, 0.5919, 0.25, 0.6382, 0.1382, 0.5803, 0.08029, 0.51, 0.25, 0.1382, 0.1382, 0.09186, 0.25, 0.01, 0.25, 0.08029, 0.08029, 0.6382, 0.3618, 0.5919, 0.25, 0.51, 0.25, 0.5803, 0.4197, 0.09186, 0.25, 0.1382, 0.3618, 0.08029, 0.4197, 0.01, 0.25, 0.75, 0.4081, 0.6382, 0.3618, 0.5803, 0.4197, 0.75, 0.49, 0.1382, 0.3618, 0.25, 0.4081, 0.25, 0.49, 0.08029, 0.4197])
me_cylinder_012.update()
me_cylinder_013 = bpy.data.meshes.new('Cylinder.013')
me_cylinder_013.from_pydata([(0.0, 0.6589, -1.0), (0.0, 0.6589, 1.0), (0.4659, 0.4659, -1.0), (0.4659, 0.4659, 1.0), (0.6589, 0.0, -1.0), (0.6589, 0.0, 1.0), (0.4659, -0.4659, -1.0), (0.4659, -0.4659, 1.0), (0.0, -0.6589, -1.0), (0.0, -0.6589, 1.0), (-0.4659, -0.4659, -1.0), (-0.4659, -0.4659, 1.0), (-0.6589, 0.0, -1.0), (-0.6589, 0.0, 1.0), (-0.4659, 0.4659, -1.0), (-0.4659, 0.4659, 1.0), (0.0, 1.0, -1.0), (0.7071, 0.7071, -1.0), (0.7071, 0.7071, 1.0), (0.0, 1.0, 1.0), (1.0, 0.0, -1.0), (1.0, 0.0, 1.0), (0.7071, -0.7071, -1.0), (0.7071, -0.7071, 1.0), (0.0, -1.0, -1.0), (0.0, -1.0, 1.0), (-0.7071, -0.7071, -1.0), (-0.7071, -0.7071, 1.0), (-1.0, 0.0, -1.0), (-1.0, 0.0, 1.0), (-0.7071, 0.7071, -1.0), (-0.7071, 0.7071, 1.0)], [], [(16, 19, 18, 17), (17, 18, 21, 20), (20, 21, 23, 22), (22, 23, 25, 24), (24, 25, 27, 26), (26, 27, 29, 28), (3, 1, 15, 13, 11, 9, 7, 5), (28, 29, 31, 30), (30, 31, 19, 16), (0, 2, 4, 6, 8, 10, 12, 14), (2, 0, 16, 17), (1, 3, 18, 19), (4, 2, 17, 20), (3, 5, 21, 18), (6, 4, 20, 22), (5, 7, 23, 21), (8, 6, 22, 24), (7, 9, 25, 23), (10, 8, 24, 26), (9, 11, 27, 25), (12, 10, 26, 28), (11, 13, 29, 27), (14, 12, 28, 30), (13, 15, 31, 29), (0, 14, 30, 16), (15, 1, 19, 31)])
me_cylinder_013.polygons.foreach_set('use_smooth', [True] * 26)
_uv = me_cylinder_013.uv_layers.new(name='UVMap')
_uv.uv.foreach_set('vector', [1.0, 0.5, 1.0, 1.0, 0.875, 1.0, 0.875, 0.5, 0.875, 0.5, 0.875, 1.0, 0.75, 1.0, 0.75, 0.5, 0.75, 0.5, 0.75, 1.0, 0.625, 1.0, 0.625, 0.5, 0.625, 0.5, 0.625, 1.0, 0.5, 1.0, 0.5, 0.5, 0.5, 0.5, 0.5, 1.0, 0.375, 1.0, 0.375, 0.5, 0.375, 0.5, 0.375, 1.0, 0.25, 1.0, 0.25, 0.5, 0.3618, 0.3618, 0.25, 0.4081, 0.1382, 0.3618, 0.09186, 0.25, 0.1382, 0.1382, 0.25, 0.09186, 0.3618, 0.1382, 0.4081, 0.25, 0.25, 0.5, 0.25, 1.0, 0.125, 1.0, 0.125, 0.5, 0.125, 0.5, 0.125, 1.0, 0.0, 1.0, 0.0, 0.5, 0.75, 0.4081, 0.8618, 0.3618, 0.9081, 0.25, 0.8618, 0.1382, 0.75, 0.09186, 0.6382, 0.1382, 0.5919, 0.25, 0.6382, 0.3618, 0.8618, 0.3618, 0.75, 0.4081, 0.75, 0.49, 0.9197, 0.4197, 0.25, 0.4081, 0.3618, 0.3618, 0.4197, 0.4197, 0.25, 0.49, 0.9081, 0.25, 0.8618, 0.3618, 0.9197, 0.4197, 0.99, 0.25, 0.3618, 0.3618, 0.4081, 0.25, 0.49, 0.25, 0.4197, 0.4197, 0.8618, 0.1382, 0.9081, 0.25, 0.99, 0.25, 0.9197, 0.08029, 0.4081, 0.25, 0.3618, 0.1382, 0.4197, 0.08029, 0.49, 0.25, 0.75, 0.09186, 0.8618, 0.1382, 0.9197, 0.08029, 0.75, 0.01, 0.3618, 0.1382, 0.25, 0.09186, 0.25, 0.01, 0.4197, 0.08029, 0.6382, 0.1382, 0.75, 0.09186, 0.75, 0.01, 0.5803, 0.08029, 0.25, 0.09186, 0.1382, 0.1382, 0.08029, 0.08029, 0.25, 0.01, 0.5919, 0.25, 0.6382, 0.1382, 0.5803, 0.08029, 0.51, 0.25, 0.1382, 0.1382, 0.09186, 0.25, 0.01, 0.25, 0.08029, 0.08029, 0.6382, 0.3618, 0.5919, 0.25, 0.51, 0.25, 0.5803, 0.4197, 0.09186, 0.25, 0.1382, 0.3618, 0.08029, 0.4197, 0.01, 0.25, 0.75, 0.4081, 0.6382, 0.3618, 0.5803, 0.4197, 0.75, 0.49, 0.1382, 0.3618, 0.25, 0.4081, 0.25, 0.49, 0.08029, 0.4197])
me_cylinder_013.update()
me_cylinder_014 = bpy.data.meshes.new('Cylinder.014')
me_cylinder_014.from_pydata([(0.0, 0.6589, -1.0), (0.0, 0.6589, 1.0), (0.4659, 0.4659, -1.0), (0.4659, 0.4659, 1.0), (0.6589, 0.0, -1.0), (0.6589, 0.0, 1.0), (0.4659, -0.4659, -1.0), (0.4659, -0.4659, 1.0), (0.0, -0.6589, -1.0), (0.0, -0.6589, 1.0), (-0.4659, -0.4659, -1.0), (-0.4659, -0.4659, 1.0), (-0.6589, 0.0, -1.0), (-0.6589, 0.0, 1.0), (-0.4659, 0.4659, -1.0), (-0.4659, 0.4659, 1.0), (0.0, 1.0, -1.0), (0.7071, 0.7071, -1.0), (0.7071, 0.7071, 1.0), (0.0, 1.0, 1.0), (1.0, 0.0, -1.0), (1.0, 0.0, 1.0), (0.7071, -0.7071, -1.0), (0.7071, -0.7071, 1.0), (0.0, -1.0, -1.0), (0.0, -1.0, 1.0), (-0.7071, -0.7071, -1.0), (-0.7071, -0.7071, 1.0), (-1.0, 0.0, -1.0), (-1.0, 0.0, 1.0), (-0.7071, 0.7071, -1.0), (-0.7071, 0.7071, 1.0)], [], [(16, 19, 18, 17), (17, 18, 21, 20), (20, 21, 23, 22), (22, 23, 25, 24), (24, 25, 27, 26), (26, 27, 29, 28), (3, 1, 15, 13, 11, 9, 7, 5), (28, 29, 31, 30), (30, 31, 19, 16), (0, 2, 4, 6, 8, 10, 12, 14), (2, 0, 16, 17), (1, 3, 18, 19), (4, 2, 17, 20), (3, 5, 21, 18), (6, 4, 20, 22), (5, 7, 23, 21), (8, 6, 22, 24), (7, 9, 25, 23), (10, 8, 24, 26), (9, 11, 27, 25), (12, 10, 26, 28), (11, 13, 29, 27), (14, 12, 28, 30), (13, 15, 31, 29), (0, 14, 30, 16), (15, 1, 19, 31)])
me_cylinder_014.polygons.foreach_set('use_smooth', [True] * 26)
_uv = me_cylinder_014.uv_layers.new(name='UVMap')
_uv.uv.foreach_set('vector', [1.0, 0.5, 1.0, 1.0, 0.875, 1.0, 0.875, 0.5, 0.875, 0.5, 0.875, 1.0, 0.75, 1.0, 0.75, 0.5, 0.75, 0.5, 0.75, 1.0, 0.625, 1.0, 0.625, 0.5, 0.625, 0.5, 0.625, 1.0, 0.5, 1.0, 0.5, 0.5, 0.5, 0.5, 0.5, 1.0, 0.375, 1.0, 0.375, 0.5, 0.375, 0.5, 0.375, 1.0, 0.25, 1.0, 0.25, 0.5, 0.3618, 0.3618, 0.25, 0.4081, 0.1382, 0.3618, 0.09186, 0.25, 0.1382, 0.1382, 0.25, 0.09186, 0.3618, 0.1382, 0.4081, 0.25, 0.25, 0.5, 0.25, 1.0, 0.125, 1.0, 0.125, 0.5, 0.125, 0.5, 0.125, 1.0, 0.0, 1.0, 0.0, 0.5, 0.75, 0.4081, 0.8618, 0.3618, 0.9081, 0.25, 0.8618, 0.1382, 0.75, 0.09186, 0.6382, 0.1382, 0.5919, 0.25, 0.6382, 0.3618, 0.8618, 0.3618, 0.75, 0.4081, 0.75, 0.49, 0.9197, 0.4197, 0.25, 0.4081, 0.3618, 0.3618, 0.4197, 0.4197, 0.25, 0.49, 0.9081, 0.25, 0.8618, 0.3618, 0.9197, 0.4197, 0.99, 0.25, 0.3618, 0.3618, 0.4081, 0.25, 0.49, 0.25, 0.4197, 0.4197, 0.8618, 0.1382, 0.9081, 0.25, 0.99, 0.25, 0.9197, 0.08029, 0.4081, 0.25, 0.3618, 0.1382, 0.4197, 0.08029, 0.49, 0.25, 0.75, 0.09186, 0.8618, 0.1382, 0.9197, 0.08029, 0.75, 0.01, 0.3618, 0.1382, 0.25, 0.09186, 0.25, 0.01, 0.4197, 0.08029, 0.6382, 0.1382, 0.75, 0.09186, 0.75, 0.01, 0.5803, 0.08029, 0.25, 0.09186, 0.1382, 0.1382, 0.08029, 0.08029, 0.25, 0.01, 0.5919, 0.25, 0.6382, 0.1382, 0.5803, 0.08029, 0.51, 0.25, 0.1382, 0.1382, 0.09186, 0.25, 0.01, 0.25, 0.08029, 0.08029, 0.6382, 0.3618, 0.5919, 0.25, 0.51, 0.25, 0.5803, 0.4197, 0.09186, 0.25, 0.1382, 0.3618, 0.08029, 0.4197, 0.01, 0.25, 0.75, 0.4081, 0.6382, 0.3618, 0.5803, 0.4197, 0.75, 0.49, 0.1382, 0.3618, 0.25, 0.4081, 0.25, 0.49, 0.08029, 0.4197])
me_cylinder_014.update()
me_cylinder_015 = bpy.data.meshes.new('Cylinder.015')
me_cylinder_015.from_pydata([(0.0, 0.6589, -1.0), (0.0, 0.6589, 1.0), (0.4659, 0.4659, -1.0), (0.4659, 0.4659, 1.0), (0.6589, 0.0, -1.0), (0.6589, 0.0, 1.0), (0.4659, -0.4659, -1.0), (0.4659, -0.4659, 1.0), (0.0, -0.6589, -1.0), (0.0, -0.6589, 1.0), (-0.4659, -0.4659, -1.0), (-0.4659, -0.4659, 1.0), (-0.6589, 0.0, -1.0), (-0.6589, 0.0, 1.0), (-0.4659, 0.4659, -1.0), (-0.4659, 0.4659, 1.0), (0.0, 1.0, -1.0), (0.7071, 0.7071, -1.0), (0.7071, 0.7071, 1.0), (0.0, 1.0, 1.0), (1.0, 0.0, -1.0), (1.0, 0.0, 1.0), (0.7071, -0.7071, -1.0), (0.7071, -0.7071, 1.0), (0.0, -1.0, -1.0), (0.0, -1.0, 1.0), (-0.7071, -0.7071, -1.0), (-0.7071, -0.7071, 1.0), (-1.0, 0.0, -1.0), (-1.0, 0.0, 1.0), (-0.7071, 0.7071, -1.0), (-0.7071, 0.7071, 1.0)], [], [(16, 19, 18, 17), (17, 18, 21, 20), (20, 21, 23, 22), (22, 23, 25, 24), (24, 25, 27, 26), (26, 27, 29, 28), (3, 1, 15, 13, 11, 9, 7, 5), (28, 29, 31, 30), (30, 31, 19, 16), (0, 2, 4, 6, 8, 10, 12, 14), (2, 0, 16, 17), (1, 3, 18, 19), (4, 2, 17, 20), (3, 5, 21, 18), (6, 4, 20, 22), (5, 7, 23, 21), (8, 6, 22, 24), (7, 9, 25, 23), (10, 8, 24, 26), (9, 11, 27, 25), (12, 10, 26, 28), (11, 13, 29, 27), (14, 12, 28, 30), (13, 15, 31, 29), (0, 14, 30, 16), (15, 1, 19, 31)])
me_cylinder_015.polygons.foreach_set('use_smooth', [True] * 26)
_uv = me_cylinder_015.uv_layers.new(name='UVMap')
_uv.uv.foreach_set('vector', [1.0, 0.5, 1.0, 1.0, 0.875, 1.0, 0.875, 0.5, 0.875, 0.5, 0.875, 1.0, 0.75, 1.0, 0.75, 0.5, 0.75, 0.5, 0.75, 1.0, 0.625, 1.0, 0.625, 0.5, 0.625, 0.5, 0.625, 1.0, 0.5, 1.0, 0.5, 0.5, 0.5, 0.5, 0.5, 1.0, 0.375, 1.0, 0.375, 0.5, 0.375, 0.5, 0.375, 1.0, 0.25, 1.0, 0.25, 0.5, 0.3618, 0.3618, 0.25, 0.4081, 0.1382, 0.3618, 0.09186, 0.25, 0.1382, 0.1382, 0.25, 0.09186, 0.3618, 0.1382, 0.4081, 0.25, 0.25, 0.5, 0.25, 1.0, 0.125, 1.0, 0.125, 0.5, 0.125, 0.5, 0.125, 1.0, 0.0, 1.0, 0.0, 0.5, 0.75, 0.4081, 0.8618, 0.3618, 0.9081, 0.25, 0.8618, 0.1382, 0.75, 0.09186, 0.6382, 0.1382, 0.5919, 0.25, 0.6382, 0.3618, 0.8618, 0.3618, 0.75, 0.4081, 0.75, 0.49, 0.9197, 0.4197, 0.25, 0.4081, 0.3618, 0.3618, 0.4197, 0.4197, 0.25, 0.49, 0.9081, 0.25, 0.8618, 0.3618, 0.9197, 0.4197, 0.99, 0.25, 0.3618, 0.3618, 0.4081, 0.25, 0.49, 0.25, 0.4197, 0.4197, 0.8618, 0.1382, 0.9081, 0.25, 0.99, 0.25, 0.9197, 0.08029, 0.4081, 0.25, 0.3618, 0.1382, 0.4197, 0.08029, 0.49, 0.25, 0.75, 0.09186, 0.8618, 0.1382, 0.9197, 0.08029, 0.75, 0.01, 0.3618, 0.1382, 0.25, 0.09186, 0.25, 0.01, 0.4197, 0.08029, 0.6382, 0.1382, 0.75, 0.09186, 0.75, 0.01, 0.5803, 0.08029, 0.25, 0.09186, 0.1382, 0.1382, 0.08029, 0.08029, 0.25, 0.01, 0.5919, 0.25, 0.6382, 0.1382, 0.5803, 0.08029, 0.51, 0.25, 0.1382, 0.1382, 0.09186, 0.25, 0.01, 0.25, 0.08029, 0.08029, 0.6382, 0.3618, 0.5919, 0.25, 0.51, 0.25, 0.5803, 0.4197, 0.09186, 0.25, 0.1382, 0.3618, 0.08029, 0.4197, 0.01, 0.25, 0.75, 0.4081, 0.6382, 0.3618, 0.5803, 0.4197, 0.75, 0.49, 0.1382, 0.3618, 0.25, 0.4081, 0.25, 0.49, 0.08029, 0.4197])
me_cylinder_015.update()
me_cylinder_016 = bpy.data.meshes.new('Cylinder.016')
me_cylinder_016.from_pydata([(0.0, 0.6589, -1.0), (0.0, 0.6589, 1.0), (0.4659, 0.4659, -1.0), (0.4659, 0.4659, 1.0), (0.6589, 0.0, -1.0), (0.6589, 0.0, 1.0), (0.4659, -0.4659, -1.0), (0.4659, -0.4659, 1.0), (0.0, -0.6589, -1.0), (0.0, -0.6589, 1.0), (-0.4659, -0.4659, -1.0), (-0.4659, -0.4659, 1.0), (-0.6589, 0.0, -1.0), (-0.6589, 0.0, 1.0), (-0.4659, 0.4659, -1.0), (-0.4659, 0.4659, 1.0), (0.0, 1.0, -1.0), (0.7071, 0.7071, -1.0), (0.7071, 0.7071, 1.0), (0.0, 1.0, 1.0), (1.0, 0.0, -1.0), (1.0, 0.0, 1.0), (0.7071, -0.7071, -1.0), (0.7071, -0.7071, 1.0), (0.0, -1.0, -1.0), (0.0, -1.0, 1.0), (-0.7071, -0.7071, -1.0), (-0.7071, -0.7071, 1.0), (-1.0, 0.0, -1.0), (-1.0, 0.0, 1.0), (-0.7071, 0.7071, -1.0), (-0.7071, 0.7071, 1.0)], [], [(16, 19, 18, 17), (17, 18, 21, 20), (20, 21, 23, 22), (22, 23, 25, 24), (24, 25, 27, 26), (26, 27, 29, 28), (3, 1, 15, 13, 11, 9, 7, 5), (28, 29, 31, 30), (30, 31, 19, 16), (0, 2, 4, 6, 8, 10, 12, 14), (2, 0, 16, 17), (1, 3, 18, 19), (4, 2, 17, 20), (3, 5, 21, 18), (6, 4, 20, 22), (5, 7, 23, 21), (8, 6, 22, 24), (7, 9, 25, 23), (10, 8, 24, 26), (9, 11, 27, 25), (12, 10, 26, 28), (11, 13, 29, 27), (14, 12, 28, 30), (13, 15, 31, 29), (0, 14, 30, 16), (15, 1, 19, 31)])
me_cylinder_016.polygons.foreach_set('use_smooth', [True] * 26)
_uv = me_cylinder_016.uv_layers.new(name='UVMap')
_uv.uv.foreach_set('vector', [1.0, 0.5, 1.0, 1.0, 0.875, 1.0, 0.875, 0.5, 0.875, 0.5, 0.875, 1.0, 0.75, 1.0, 0.75, 0.5, 0.75, 0.5, 0.75, 1.0, 0.625, 1.0, 0.625, 0.5, 0.625, 0.5, 0.625, 1.0, 0.5, 1.0, 0.5, 0.5, 0.5, 0.5, 0.5, 1.0, 0.375, 1.0, 0.375, 0.5, 0.375, 0.5, 0.375, 1.0, 0.25, 1.0, 0.25, 0.5, 0.3618, 0.3618, 0.25, 0.4081, 0.1382, 0.3618, 0.09186, 0.25, 0.1382, 0.1382, 0.25, 0.09186, 0.3618, 0.1382, 0.4081, 0.25, 0.25, 0.5, 0.25, 1.0, 0.125, 1.0, 0.125, 0.5, 0.125, 0.5, 0.125, 1.0, 0.0, 1.0, 0.0, 0.5, 0.75, 0.4081, 0.8618, 0.3618, 0.9081, 0.25, 0.8618, 0.1382, 0.75, 0.09186, 0.6382, 0.1382, 0.5919, 0.25, 0.6382, 0.3618, 0.8618, 0.3618, 0.75, 0.4081, 0.75, 0.49, 0.9197, 0.4197, 0.25, 0.4081, 0.3618, 0.3618, 0.4197, 0.4197, 0.25, 0.49, 0.9081, 0.25, 0.8618, 0.3618, 0.9197, 0.4197, 0.99, 0.25, 0.3618, 0.3618, 0.4081, 0.25, 0.49, 0.25, 0.4197, 0.4197, 0.8618, 0.1382, 0.9081, 0.25, 0.99, 0.25, 0.9197, 0.08029, 0.4081, 0.25, 0.3618, 0.1382, 0.4197, 0.08029, 0.49, 0.25, 0.75, 0.09186, 0.8618, 0.1382, 0.9197, 0.08029, 0.75, 0.01, 0.3618, 0.1382, 0.25, 0.09186, 0.25, 0.01, 0.4197, 0.08029, 0.6382, 0.1382, 0.75, 0.09186, 0.75, 0.01, 0.5803, 0.08029, 0.25, 0.09186, 0.1382, 0.1382, 0.08029, 0.08029, 0.25, 0.01, 0.5919, 0.25, 0.6382, 0.1382, 0.5803, 0.08029, 0.51, 0.25, 0.1382, 0.1382, 0.09186, 0.25, 0.01, 0.25, 0.08029, 0.08029, 0.6382, 0.3618, 0.5919, 0.25, 0.51, 0.25, 0.5803, 0.4197, 0.09186, 0.25, 0.1382, 0.3618, 0.08029, 0.4197, 0.01, 0.25, 0.75, 0.4081, 0.6382, 0.3618, 0.5803, 0.4197, 0.75, 0.49, 0.1382, 0.3618, 0.25, 0.4081, 0.25, 0.49, 0.08029, 0.4197])
me_cylinder_016.update()
me_cylinder_017 = bpy.data.meshes.new('Cylinder.017')
me_cylinder_017.from_pydata([(0.0, 0.6589, -1.0), (0.0, 0.6589, 1.0), (0.4659, 0.4659, -1.0), (0.4659, 0.4659, 1.0), (0.6589, 0.0, -1.0), (0.6589, 0.0, 1.0), (0.4659, -0.4659, -1.0), (0.4659, -0.4659, 1.0), (0.0, -0.6589, -1.0), (0.0, -0.6589, 1.0), (-0.4659, -0.4659, -1.0), (-0.4659, -0.4659, 1.0), (-0.6589, 0.0, -1.0), (-0.6589, 0.0, 1.0), (-0.4659, 0.4659, -1.0), (-0.4659, 0.4659, 1.0), (0.0, 1.0, -1.0), (0.7071, 0.7071, -1.0), (0.7071, 0.7071, 1.0), (0.0, 1.0, 1.0), (1.0, 0.0, -1.0), (1.0, 0.0, 1.0), (0.7071, -0.7071, -1.0), (0.7071, -0.7071, 1.0), (0.0, -1.0, -1.0), (0.0, -1.0, 1.0), (-0.7071, -0.7071, -1.0), (-0.7071, -0.7071, 1.0), (-1.0, 0.0, -1.0), (-1.0, 0.0, 1.0), (-0.7071, 0.7071, -1.0), (-0.7071, 0.7071, 1.0)], [], [(16, 19, 18, 17), (17, 18, 21, 20), (20, 21, 23, 22), (22, 23, 25, 24), (24, 25, 27, 26), (26, 27, 29, 28), (3, 1, 15, 13, 11, 9, 7, 5), (28, 29, 31, 30), (30, 31, 19, 16), (0, 2, 4, 6, 8, 10, 12, 14), (2, 0, 16, 17), (1, 3, 18, 19), (4, 2, 17, 20), (3, 5, 21, 18), (6, 4, 20, 22), (5, 7, 23, 21), (8, 6, 22, 24), (7, 9, 25, 23), (10, 8, 24, 26), (9, 11, 27, 25), (12, 10, 26, 28), (11, 13, 29, 27), (14, 12, 28, 30), (13, 15, 31, 29), (0, 14, 30, 16), (15, 1, 19, 31)])
me_cylinder_017.polygons.foreach_set('use_smooth', [True] * 26)
_uv = me_cylinder_017.uv_layers.new(name='UVMap')
_uv.uv.foreach_set('vector', [1.0, 0.5, 1.0, 1.0, 0.875, 1.0, 0.875, 0.5, 0.875, 0.5, 0.875, 1.0, 0.75, 1.0, 0.75, 0.5, 0.75, 0.5, 0.75, 1.0, 0.625, 1.0, 0.625, 0.5, 0.625, 0.5, 0.625, 1.0, 0.5, 1.0, 0.5, 0.5, 0.5, 0.5, 0.5, 1.0, 0.375, 1.0, 0.375, 0.5, 0.375, 0.5, 0.375, 1.0, 0.25, 1.0, 0.25, 0.5, 0.3618, 0.3618, 0.25, 0.4081, 0.1382, 0.3618, 0.09186, 0.25, 0.1382, 0.1382, 0.25, 0.09186, 0.3618, 0.1382, 0.4081, 0.25, 0.25, 0.5, 0.25, 1.0, 0.125, 1.0, 0.125, 0.5, 0.125, 0.5, 0.125, 1.0, 0.0, 1.0, 0.0, 0.5, 0.75, 0.4081, 0.8618, 0.3618, 0.9081, 0.25, 0.8618, 0.1382, 0.75, 0.09186, 0.6382, 0.1382, 0.5919, 0.25, 0.6382, 0.3618, 0.8618, 0.3618, 0.75, 0.4081, 0.75, 0.49, 0.9197, 0.4197, 0.25, 0.4081, 0.3618, 0.3618, 0.4197, 0.4197, 0.25, 0.49, 0.9081, 0.25, 0.8618, 0.3618, 0.9197, 0.4197, 0.99, 0.25, 0.3618, 0.3618, 0.4081, 0.25, 0.49, 0.25, 0.4197, 0.4197, 0.8618, 0.1382, 0.9081, 0.25, 0.99, 0.25, 0.9197, 0.08029, 0.4081, 0.25, 0.3618, 0.1382, 0.4197, 0.08029, 0.49, 0.25, 0.75, 0.09186, 0.8618, 0.1382, 0.9197, 0.08029, 0.75, 0.01, 0.3618, 0.1382, 0.25, 0.09186, 0.25, 0.01, 0.4197, 0.08029, 0.6382, 0.1382, 0.75, 0.09186, 0.75, 0.01, 0.5803, 0.08029, 0.25, 0.09186, 0.1382, 0.1382, 0.08029, 0.08029, 0.25, 0.01, 0.5919, 0.25, 0.6382, 0.1382, 0.5803, 0.08029, 0.51, 0.25, 0.1382, 0.1382, 0.09186, 0.25, 0.01, 0.25, 0.08029, 0.08029, 0.6382, 0.3618, 0.5919, 0.25, 0.51, 0.25, 0.5803, 0.4197, 0.09186, 0.25, 0.1382, 0.3618, 0.08029, 0.4197, 0.01, 0.25, 0.75, 0.4081, 0.6382, 0.3618, 0.5803, 0.4197, 0.75, 0.49, 0.1382, 0.3618, 0.25, 0.4081, 0.25, 0.49, 0.08029, 0.4197])
me_cylinder_017.update()
me_cylinder_018 = bpy.data.meshes.new('Cylinder.018')
me_cylinder_018.from_pydata([(0.0, 0.6589, -1.0), (0.0, 0.6589, 1.0), (0.4659, 0.4659, -1.0), (0.4659, 0.4659, 1.0), (0.6589, 0.0, -1.0), (0.6589, 0.0, 1.0), (0.4659, -0.4659, -1.0), (0.4659, -0.4659, 1.0), (0.0, -0.6589, -1.0), (0.0, -0.6589, 1.0), (-0.4659, -0.4659, -1.0), (-0.4659, -0.4659, 1.0), (-0.6589, 0.0, -1.0), (-0.6589, 0.0, 1.0), (-0.4659, 0.4659, -1.0), (-0.4659, 0.4659, 1.0), (0.0, 1.0, -1.0), (0.7071, 0.7071, -1.0), (0.7071, 0.7071, 1.0), (0.0, 1.0, 1.0), (1.0, 0.0, -1.0), (1.0, 0.0, 1.0), (0.7071, -0.7071, -1.0), (0.7071, -0.7071, 1.0), (0.0, -1.0, -1.0), (0.0, -1.0, 1.0), (-0.7071, -0.7071, -1.0), (-0.7071, -0.7071, 1.0), (-1.0, 0.0, -1.0), (-1.0, 0.0, 1.0), (-0.7071, 0.7071, -1.0), (-0.7071, 0.7071, 1.0)], [], [(16, 19, 18, 17), (17, 18, 21, 20), (20, 21, 23, 22), (22, 23, 25, 24), (24, 25, 27, 26), (26, 27, 29, 28), (3, 1, 15, 13, 11, 9, 7, 5), (28, 29, 31, 30), (30, 31, 19, 16), (0, 2, 4, 6, 8, 10, 12, 14), (2, 0, 16, 17), (1, 3, 18, 19), (4, 2, 17, 20), (3, 5, 21, 18), (6, 4, 20, 22), (5, 7, 23, 21), (8, 6, 22, 24), (7, 9, 25, 23), (10, 8, 24, 26), (9, 11, 27, 25), (12, 10, 26, 28), (11, 13, 29, 27), (14, 12, 28, 30), (13, 15, 31, 29), (0, 14, 30, 16), (15, 1, 19, 31)])
me_cylinder_018.polygons.foreach_set('use_smooth', [True] * 26)
_uv = me_cylinder_018.uv_layers.new(name='UVMap')
_uv.uv.foreach_set('vector', [1.0, 0.5, 1.0, 1.0, 0.875, 1.0, 0.875, 0.5, 0.875, 0.5, 0.875, 1.0, 0.75, 1.0, 0.75, 0.5, 0.75, 0.5, 0.75, 1.0, 0.625, 1.0, 0.625, 0.5, 0.625, 0.5, 0.625, 1.0, 0.5, 1.0, 0.5, 0.5, 0.5, 0.5, 0.5, 1.0, 0.375, 1.0, 0.375, 0.5, 0.375, 0.5, 0.375, 1.0, 0.25, 1.0, 0.25, 0.5, 0.3618, 0.3618, 0.25, 0.4081, 0.1382, 0.3618, 0.09186, 0.25, 0.1382, 0.1382, 0.25, 0.09186, 0.3618, 0.1382, 0.4081, 0.25, 0.25, 0.5, 0.25, 1.0, 0.125, 1.0, 0.125, 0.5, 0.125, 0.5, 0.125, 1.0, 0.0, 1.0, 0.0, 0.5, 0.75, 0.4081, 0.8618, 0.3618, 0.9081, 0.25, 0.8618, 0.1382, 0.75, 0.09186, 0.6382, 0.1382, 0.5919, 0.25, 0.6382, 0.3618, 0.8618, 0.3618, 0.75, 0.4081, 0.75, 0.49, 0.9197, 0.4197, 0.25, 0.4081, 0.3618, 0.3618, 0.4197, 0.4197, 0.25, 0.49, 0.9081, 0.25, 0.8618, 0.3618, 0.9197, 0.4197, 0.99, 0.25, 0.3618, 0.3618, 0.4081, 0.25, 0.49, 0.25, 0.4197, 0.4197, 0.8618, 0.1382, 0.9081, 0.25, 0.99, 0.25, 0.9197, 0.08029, 0.4081, 0.25, 0.3618, 0.1382, 0.4197, 0.08029, 0.49, 0.25, 0.75, 0.09186, 0.8618, 0.1382, 0.9197, 0.08029, 0.75, 0.01, 0.3618, 0.1382, 0.25, 0.09186, 0.25, 0.01, 0.4197, 0.08029, 0.6382, 0.1382, 0.75, 0.09186, 0.75, 0.01, 0.5803, 0.08029, 0.25, 0.09186, 0.1382, 0.1382, 0.08029, 0.08029, 0.25, 0.01, 0.5919, 0.25, 0.6382, 0.1382, 0.5803, 0.08029, 0.51, 0.25, 0.1382, 0.1382, 0.09186, 0.25, 0.01, 0.25, 0.08029, 0.08029, 0.6382, 0.3618, 0.5919, 0.25, 0.51, 0.25, 0.5803, 0.4197, 0.09186, 0.25, 0.1382, 0.3618, 0.08029, 0.4197, 0.01, 0.25, 0.75, 0.4081, 0.6382, 0.3618, 0.5803, 0.4197, 0.75, 0.49, 0.1382, 0.3618, 0.25, 0.4081, 0.25, 0.49, 0.08029, 0.4197])
me_cylinder_018.update()
me_cylinder_019 = bpy.data.meshes.new('Cylinder.019')
me_cylinder_019.from_pydata([(0.0, 0.6589, -1.0), (0.0, 0.6589, 1.0), (0.4659, 0.4659, -1.0), (0.4659, 0.4659, 1.0), (0.6589, 0.0, -1.0), (0.6589, 0.0, 1.0), (0.4659, -0.4659, -1.0), (0.4659, -0.4659, 1.0), (0.0, -0.6589, -1.0), (0.0, -0.6589, 1.0), (-0.4659, -0.4659, -1.0), (-0.4659, -0.4659, 1.0), (-0.6589, 0.0, -1.0), (-0.6589, 0.0, 1.0), (-0.4659, 0.4659, -1.0), (-0.4659, 0.4659, 1.0), (0.0, 1.0, -1.0), (0.7071, 0.7071, -1.0), (0.7071, 0.7071, 1.0), (0.0, 1.0, 1.0), (1.0, 0.0, -1.0), (1.0, 0.0, 1.0), (0.7071, -0.7071, -1.0), (0.7071, -0.7071, 1.0), (0.0, -1.0, -1.0), (0.0, -1.0, 1.0), (-0.7071, -0.7071, -1.0), (-0.7071, -0.7071, 1.0), (-1.0, 0.0, -1.0), (-1.0, 0.0, 1.0), (-0.7071, 0.7071, -1.0), (-0.7071, 0.7071, 1.0)], [], [(16, 19, 18, 17), (17, 18, 21, 20), (20, 21, 23, 22), (22, 23, 25, 24), (24, 25, 27, 26), (26, 27, 29, 28), (3, 1, 15, 13, 11, 9, 7, 5), (28, 29, 31, 30), (30, 31, 19, 16), (0, 2, 4, 6, 8, 10, 12, 14), (2, 0, 16, 17), (1, 3, 18, 19), (4, 2, 17, 20), (3, 5, 21, 18), (6, 4, 20, 22), (5, 7, 23, 21), (8, 6, 22, 24), (7, 9, 25, 23), (10, 8, 24, 26), (9, 11, 27, 25), (12, 10, 26, 28), (11, 13, 29, 27), (14, 12, 28, 30), (13, 15, 31, 29), (0, 14, 30, 16), (15, 1, 19, 31)])
me_cylinder_019.polygons.foreach_set('use_smooth', [True] * 26)
_uv = me_cylinder_019.uv_layers.new(name='UVMap')
_uv.uv.foreach_set('vector', [1.0, 0.5, 1.0, 1.0, 0.875, 1.0, 0.875, 0.5, 0.875, 0.5, 0.875, 1.0, 0.75, 1.0, 0.75, 0.5, 0.75, 0.5, 0.75, 1.0, 0.625, 1.0, 0.625, 0.5, 0.625, 0.5, 0.625, 1.0, 0.5, 1.0, 0.5, 0.5, 0.5, 0.5, 0.5, 1.0, 0.375, 1.0, 0.375, 0.5, 0.375, 0.5, 0.375, 1.0, 0.25, 1.0, 0.25, 0.5, 0.3618, 0.3618, 0.25, 0.4081, 0.1382, 0.3618, 0.09186, 0.25, 0.1382, 0.1382, 0.25, 0.09186, 0.3618, 0.1382, 0.4081, 0.25, 0.25, 0.5, 0.25, 1.0, 0.125, 1.0, 0.125, 0.5, 0.125, 0.5, 0.125, 1.0, 0.0, 1.0, 0.0, 0.5, 0.75, 0.4081, 0.8618, 0.3618, 0.9081, 0.25, 0.8618, 0.1382, 0.75, 0.09186, 0.6382, 0.1382, 0.5919, 0.25, 0.6382, 0.3618, 0.8618, 0.3618, 0.75, 0.4081, 0.75, 0.49, 0.9197, 0.4197, 0.25, 0.4081, 0.3618, 0.3618, 0.4197, 0.4197, 0.25, 0.49, 0.9081, 0.25, 0.8618, 0.3618, 0.9197, 0.4197, 0.99, 0.25, 0.3618, 0.3618, 0.4081, 0.25, 0.49, 0.25, 0.4197, 0.4197, 0.8618, 0.1382, 0.9081, 0.25, 0.99, 0.25, 0.9197, 0.08029, 0.4081, 0.25, 0.3618, 0.1382, 0.4197, 0.08029, 0.49, 0.25, 0.75, 0.09186, 0.8618, 0.1382, 0.9197, 0.08029, 0.75, 0.01, 0.3618, 0.1382, 0.25, 0.09186, 0.25, 0.01, 0.4197, 0.08029, 0.6382, 0.1382, 0.75, 0.09186, 0.75, 0.01, 0.5803, 0.08029, 0.25, 0.09186, 0.1382, 0.1382, 0.08029, 0.08029, 0.25, 0.01, 0.5919, 0.25, 0.6382, 0.1382, 0.5803, 0.08029, 0.51, 0.25, 0.1382, 0.1382, 0.09186, 0.25, 0.01, 0.25, 0.08029, 0.08029, 0.6382, 0.3618, 0.5919, 0.25, 0.51, 0.25, 0.5803, 0.4197, 0.09186, 0.25, 0.1382, 0.3618, 0.08029, 0.4197, 0.01, 0.25, 0.75, 0.4081, 0.6382, 0.3618, 0.5803, 0.4197, 0.75, 0.49, 0.1382, 0.3618, 0.25, 0.4081, 0.25, 0.49, 0.08029, 0.4197])
me_cylinder_019.update()
lat_lattice = bpy.data.lattices.new('Lattice')
lat_lattice.points_u = 3
lat_lattice.points_w = 3
lat_lattice.points.foreach_set('co_deform', [-0.3159, -0.4895, -0.344, 0.002844, -0.4705, -0.1051, 0.3224, -0.5143, -0.6541, -0.52, 0.4847, -0.7009, 0.002844, 0.5295, -0.1051, 0.3224, 0.4857, -0.6541, -0.504, -0.4992, -0.008807, 0.0003885, -0.496, 0.0329, 0.5129, -0.501, -0.03723, -0.504, 0.5008, -0.008807, 0.0003885, 0.504, 0.0329, 0.5129, 0.499, -0.03723, -0.133, -0.4891, 0.3621, 0.0, -0.5, 0.2946, 0.5855, -0.4978, 0.3058, -0.133, 0.5109, 0.3621, 0.0, 0.5, 0.2946, 0.5855, 0.5022, 0.3058])

# ---- objects
ob_cube = bpy.data.objects.new('Cube', me_cube)
ob_camera = bpy.data.objects.new('Camera', cam_camera)
ob_mushroom = bpy.data.objects.new('Mushroom', me_cylinder)
ob_lattice = bpy.data.objects.new('Lattice', lat_lattice)
ob_cylinder = bpy.data.objects.new('Cylinder', me_cylinder_001)
ob_cylinder_001 = bpy.data.objects.new('Cylinder.001', me_cylinder_002)
ob_cylinder_002 = bpy.data.objects.new('Cylinder.002', me_cylinder_003)
ob_cylinder_004 = bpy.data.objects.new('Cylinder.004', me_cylinder_005)
ob_cylinder_005 = bpy.data.objects.new('Cylinder.005', me_cylinder_006)
ob_cylinder_006 = bpy.data.objects.new('Cylinder.006', me_cylinder_007)
ob_cylinder_007 = bpy.data.objects.new('Cylinder.007', me_cylinder_008)
ob_cylinder_008 = bpy.data.objects.new('Cylinder.008', me_cylinder_009)
ob_cylinder_009 = bpy.data.objects.new('Cylinder.009', me_cylinder_010)
ob_cylinder_010 = bpy.data.objects.new('Cylinder.010', me_cylinder_011)
ob_cylinder_011 = bpy.data.objects.new('Cylinder.011', me_cylinder_012)
ob_cylinder_012 = bpy.data.objects.new('Cylinder.012', me_cylinder_013)
ob_cylinder_003 = bpy.data.objects.new('Cylinder.003', me_cylinder_014)
ob_cylinder_013 = bpy.data.objects.new('Cylinder.013', me_cylinder_015)
ob_cylinder_014 = bpy.data.objects.new('Cylinder.014', me_cylinder_016)
ob_cylinder_015 = bpy.data.objects.new('Cylinder.015', me_cylinder_017)
ob_cylinder_016 = bpy.data.objects.new('Cylinder.016', me_cylinder_018)
ob_cylinder_017 = bpy.data.objects.new('Cylinder.017', me_cylinder_019)

# ---- transforms, parenting, visibility, modifiers, constraints
ob_cube.parent = ob_lattice
ob_cube.matrix_parent_inverse = Matrix(((0.3633, -0.0, 0.0, -0.0), (-0.0, 0.3451, -0.0, 0.0), (0.0, -0.0, 0.6237, -1.333), (-0.0, 0.0, -0.0, 1.0)))
ob_cube.location = (0.03726, 0.01868, 2.221)
ob_cube.scale = (0.7389, 0.6597, 0.7389)
ob_cube.lock_rotations_4d = False
ob_cube.empty_display_type = 'ARROWS'
ob_cube.lineart.crease_threshold = 0.0
_m = ob_cube.modifiers.new('Subdivision', 'SUBSURF')
_m.levels = 2
_m = ob_cube.modifiers.new('Lattice', 'LATTICE')
_m.object = ob_lattice
ob_camera.location = (7.359, -6.926, 4.958)
ob_camera.rotation_euler = (1.109, 0.0, 0.8149)
ob_camera.lock_rotations_4d = False
ob_camera.empty_display_type = 'ARROWS'
ob_camera.color = (0.0, 0.0, 0.0, 0.0)
ob_camera.display_type = 'WIRE'
ob_camera.lineart.crease_threshold = 0.0
ob_mushroom.location = (0.0, 0.0, 1.005)
ob_mushroom.scale = (0.2187, 0.3052, 1.0)
_m = ob_mushroom.modifiers.new('Subdivision', 'SUBSURF')
_m.levels = 2
ob_lattice.parent = ob_mushroom
ob_lattice.matrix_parent_inverse = Matrix(((4.573, -0.0, 0.0, -0.0), (-0.0, 3.276, -0.0, 0.0), (0.0, -0.0, 1.0, -1.005), (-0.0, 0.0, -0.0, 1.0)))
ob_lattice.location = (0.0, 0.0, 2.137)
ob_lattice.scale = (2.752, 2.898, 1.603)
ob_cylinder.location = (0.3766, -0.8349, 2.193)
ob_cylinder.rotation_euler = (0.8594, 0.1565, -6.293)
ob_cylinder.scale = (0.1153, 0.1361, 0.03451)
_m = ob_cylinder.modifiers.new('Subdivision', 'SUBSURF')
_m.levels = 2
ob_cylinder_001.location = (-0.345, -0.4867, 2.395)
ob_cylinder_001.rotation_euler = (0.3302, -0.3609, -6.638)
ob_cylinder_001.scale = (0.1548, 0.116, 0.02797)
_m = ob_cylinder_001.modifiers.new('Subdivision', 'SUBSURF')
_m.levels = 2
ob_cylinder_002.location = (-0.646, -0.727, 2.1)
ob_cylinder_002.rotation_euler = (6.918, -0.3368, -6.625)
ob_cylinder_002.scale = (0.08242, 0.1011, 0.02089)
_m = ob_cylinder_002.modifiers.new('Subdivision', 'SUBSURF')
_m.levels = 2
ob_cylinder_004.location = (-0.8609, -0.005991, 2.17)
ob_cylinder_004.rotation_euler = (0.5347, -0.639, -6.938)
ob_cylinder_004.scale = (0.1373, 0.1373, 0.03319)
_m = ob_cylinder_004.modifiers.new('Subdivision', 'SUBSURF')
_m.levels = 2
ob_cylinder_005.location = (-0.2882, 0.3981, 2.436)
ob_cylinder_005.rotation_euler = (0.03853, -0.3252, -6.603)
ob_cylinder_005.scale = (0.1498, 0.1498, 0.03621)
_m = ob_cylinder_005.modifiers.new('Subdivision', 'SUBSURF')
_m.levels = 2
ob_cylinder_006.location = (-0.7646, 0.7671, 1.986)
ob_cylinder_006.rotation_euler = (0.0112, -0.953, -6.954)
ob_cylinder_006.scale = (0.08373, 0.08373, 0.02025)
_m = ob_cylinder_006.modifiers.new('Subdivision', 'SUBSURF')
_m.levels = 2
ob_cylinder_007.location = (-0.08355, 0.9032, 2.232)
ob_cylinder_007.rotation_euler = (-0.418, -0.437, -6.834)
ob_cylinder_007.scale = (0.1408, 0.1408, 0.03405)
_m = ob_cylinder_007.modifiers.new('Subdivision', 'SUBSURF')
_m.levels = 2
ob_cylinder_008.location = (0.9632, 0.5538, 2.039)
ob_cylinder_008.rotation_euler = (-1.304, -0.1199, -7.434)
ob_cylinder_008.scale = (0.08599, 0.08599, 0.02079)
_m = ob_cylinder_008.modifiers.new('Subdivision', 'SUBSURF')
_m.levels = 2
ob_cylinder_009.location = (0.2491, 0.5387, 2.486)
ob_cylinder_009.rotation_euler = (-0.2848, -0.324, -7.119)
ob_cylinder_009.scale = (0.1153, 0.1153, 0.02787)
_m = ob_cylinder_009.modifiers.new('Subdivision', 'SUBSURF')
_m.levels = 2
ob_cylinder_010.location = (1.124, 0.1738, 1.724)
ob_cylinder_010.rotation_euler = (-1.893, -0.3019, -7.609)
ob_cylinder_010.scale = (0.1153, 0.1153, 0.02787)
_m = ob_cylinder_010.modifiers.new('Subdivision', 'SUBSURF')
_m.levels = 2
ob_cylinder_011.location = (0.9169, -0.4768, 2.081)
ob_cylinder_011.rotation_euler = (-1.284, 0.04954, -8.332)
ob_cylinder_011.scale = (0.07006, 0.08162, 0.02305)
_m = ob_cylinder_011.modifiers.new('Subdivision', 'SUBSURF')
_m.levels = 2
ob_cylinder_012.location = (0.3519, -0.1915, 2.583)
ob_cylinder_012.rotation_euler = (0.09071, 0.1469, -6.298)
ob_cylinder_012.scale = (0.1153, 0.1153, 0.02787)
_m = ob_cylinder_012.modifiers.new('Subdivision', 'SUBSURF')
_m.levels = 2
ob_cylinder_003.location = (-1.086, 0.2432, 1.705)
ob_cylinder_003.rotation_euler = (-1.561, -2.085, -4.811)
ob_cylinder_003.scale = (0.05575, 0.05575, 0.01348)
_m = ob_cylinder_003.modifiers.new('Subdivision', 'SUBSURF')
_m.levels = 2
ob_cylinder_013.location = (0.8717, -0.6733, 1.735)
ob_cylinder_013.rotation_euler = (-1.284, 0.04954, -8.332)
ob_cylinder_013.scale = (0.05863, 0.06831, 0.01929)
_m = ob_cylinder_013.modifiers.new('Subdivision', 'SUBSURF')
_m.levels = 2
ob_cylinder_014.location = (0.8009, -0.1422, 2.416)
ob_cylinder_014.rotation_euler = (0.2852, 0.7043, -6.127)
ob_cylinder_014.scale = (0.1324, 0.1324, 0.03201)
_m = ob_cylinder_014.modifiers.new('Subdivision', 'SUBSURF')
_m.levels = 2
ob_cylinder_015.location = (0.4296, 1.085, 1.807)
ob_cylinder_015.rotation_euler = (-1.362, -0.6914, -6.987)
ob_cylinder_015.scale = (0.09795, 0.09795, 0.02368)
_m = ob_cylinder_015.modifiers.new('Subdivision', 'SUBSURF')
_m.levels = 2
ob_cylinder_016.location = (-0.646, -0.727, 2.1)
ob_cylinder_016.rotation_euler = (6.918, -0.3368, -6.625)
ob_cylinder_016.scale = (0.08242, 0.1011, 0.02089)
_m = ob_cylinder_016.modifiers.new('Subdivision', 'SUBSURF')
_m.levels = 2
ob_cylinder_017.location = (-0.1011, -1.034, 1.926)
ob_cylinder_017.rotation_euler = (7.465, 0.4695, -6.781)
ob_cylinder_017.scale = (0.07446, 0.06302, 0.01979)
_m = ob_cylinder_017.modifiers.new('Subdivision', 'SUBSURF')
_m.levels = 2

# ---- collection membership
col_collection.objects.link(ob_cube)
col_collection.objects.link(ob_camera)
col_collection.objects.link(ob_mushroom)
col_collection.objects.link(ob_lattice)
col_collection.objects.link(ob_cylinder)
col_collection.objects.link(ob_cylinder_001)
col_collection.objects.link(ob_cylinder_002)
col_collection.objects.link(ob_cylinder_004)
col_collection.objects.link(ob_cylinder_005)
col_collection.objects.link(ob_cylinder_006)
col_collection.objects.link(ob_cylinder_007)
col_collection.objects.link(ob_cylinder_008)
col_collection.objects.link(ob_cylinder_009)
col_collection.objects.link(ob_cylinder_010)
col_collection.objects.link(ob_cylinder_011)
col_collection.objects.link(ob_cylinder_012)
col_collection.objects.link(ob_cylinder_003)
col_collection.objects.link(ob_cylinder_013)
col_collection.objects.link(ob_cylinder_014)
col_collection.objects.link(ob_cylinder_015)
col_collection.objects.link(ob_cylinder_016)
col_collection.objects.link(ob_cylinder_017)

# ---- scene / render settings (as saved in the file)
scene.camera = ob_camera
scene.frame_start = 1; scene.frame_end = 250; scene.frame_set(1)
scene.render.engine = 'BLENDER_EEVEE_NEXT'
bpy.context.view_layer.update()

# ---- added for rendering (the .blend has no usable light): sun
light_auto_sun = bpy.data.lights.new('AutoSun', 'SUN')
light_auto_sun.energy = 3.0
light_auto_sun.angle = 0.0523599
ob_auto_sun = bpy.data.objects.new('AutoSun', light_auto_sun)
scene.collection.objects.link(ob_auto_sun)
ob_auto_sun.rotation_euler = (0.872665, 0.174533, 0.523599)
bpy.context.view_layer.update()
